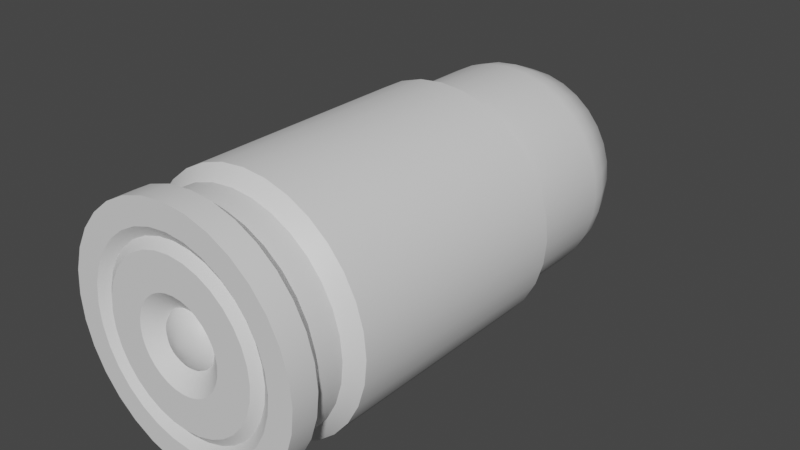 # Source: w_grenade_dm.blend  (saved by Blender 2.83.19; exported with 4.5.12 LTS)
import bpy
from mathutils import Matrix  # noqa: F401  (used for matrix-valued properties, if any)

bpy.ops.wm.read_factory_settings(use_empty=True)
scene = bpy.context.scene
scene.name = 'shell_shotgun_reference'

# ---- materials (node trees are filled in below, after node groups)
mat_w_grenade_dm = bpy.data.materials.new('w_grenade_dm')

# ---- node groups
ng_auto_smooth = bpy.data.node_groups.new('Auto Smooth', 'GeometryNodeTree')
_s = ng_auto_smooth.interface.new_socket(name='Geometry', in_out='OUTPUT', socket_type='NodeSocketGeometry')
_s = ng_auto_smooth.interface.new_socket(name='Geometry', in_out='INPUT', socket_type='NodeSocketGeometry')
_s = ng_auto_smooth.interface.new_socket(name='Angle', in_out='INPUT', socket_type='NodeSocketFloat')
_s.subtype = 'ANGLE'
_s.min_value = 0.0
_s.max_value = 3.142
ng_auto_smooth.is_modifier = True
_N = ng_auto_smooth.nodes; _L = ng_auto_smooth.links
n0 = _N.new('NodeGroupOutput'); n0.name = 'Group Output'; n0.location = (480, -100)
n1 = _N.new('NodeGroupInput'); n1.name = 'Group Input'; n1.location = (-420, -300)
n2 = _N.new('NodeGroupInput'); n2.name = 'Group Input.001'; n2.location = (-60, -100)
n3 = _N.new('GeometryNodeSetShadeSmooth'); n3.name = 'Set Shade Smooth'; n3.location = (120, -100)
n3.domain = 'EDGE'
n4 = _N.new('GeometryNodeSetShadeSmooth'); n4.name = 'Set Shade Smooth.001'; n4.location = (300, -100)
n5 = _N.new('GeometryNodeInputMeshEdgeAngle'); n5.name = 'Edge Angle'; n5.location = (-420, -220)
n6 = _N.new('GeometryNodeInputEdgeSmooth'); n6.name = 'Is Edge Smooth'; n6.location = (-60, -160)
n7 = _N.new('GeometryNodeInputShadeSmooth'); n7.name = 'Is Face Smooth'; n7.location = (-240, -340)
n8 = _N.new('FunctionNodeBooleanMath'); n8.name = 'Boolean Math'; n8.location = (-60, -220)
n9 = _N.new('FunctionNodeCompare'); n9.name = 'Compare'; n9.location = (-240, -180)
n9.operation = 'LESS_EQUAL'
_L.new(n5.outputs[0], n9.inputs[0])
_L.new(n4.outputs[0], n0.inputs[0])
_L.new(n1.outputs[1], n9.inputs[1])
_L.new(n9.outputs[0], n8.inputs[0])
_L.new(n7.outputs[0], n8.inputs[1])
_L.new(n2.outputs[0], n3.inputs[0])
_L.new(n6.outputs[0], n3.inputs[1])
_L.new(n3.outputs[0], n4.inputs[0])
_L.new(n8.outputs[0], n3.inputs[2])
n0.is_active_output = True

# ---- material node trees
mat_w_grenade_dm.use_nodes = True; mat_w_grenade_dm.node_tree.nodes.clear()
_N = mat_w_grenade_dm.node_tree.nodes; _L = mat_w_grenade_dm.node_tree.links
n0 = _N.new('ShaderNodeBsdfPrincipled'); n0.name = 'Principled BSDF'; n0.location = (10, 300)
n0.distribution = 'GGX'
n0.subsurface_method = 'BURLEY'
n0.inputs[3].default_value = 1.45
n0.inputs[27].default_value = (0.0, 0.0, 0.0, 1.0)
n0.inputs[28].default_value = 1.0
n1 = _N.new('ShaderNodeOutputMaterial'); n1.name = 'Material Output'; n1.location = (300, 300)
_L.new(n0.outputs[0], n1.inputs[0])
n1.is_active_output = True

# ---- world
world_world = bpy.data.worlds.new('World'); scene.world = world_world
world_world.use_nodes = True; world_world.node_tree.nodes.clear()
_N = world_world.node_tree.nodes; _L = world_world.node_tree.links
n0 = _N.new('ShaderNodeOutputWorld'); n0.name = 'World Output'; n0.location = (300, 300)
n1 = _N.new('ShaderNodeBackground'); n1.name = 'Background'; n1.location = (10, 300)
n1.inputs[0].default_value = (0.05088, 0.05088, 0.05088, 1.0)
_L.new(n1.outputs[0], n0.inputs[0])
n0.is_active_output = True
world_world.color = (0.05088, 0.05088, 0.05088)
world_world.use_sun_shadow = False
world_world.sun_shadow_jitter_overblur = 0.0

# ---- meshes
me_cylinder_003 = bpy.data.meshes.new('Cylinder.003')
me_cylinder_003.from_pydata([(7.076e-09, 0.9, 1.106), (0.1756, 0.8827, 1.106), (0.3444, 0.8315, 1.106), (0.5, 0.7483, 1.106), (0.6364, 0.6364, 1.106), (0.7483, 0.5, 1.106), (0.8315, 0.3444, 1.106), (0.8827, 0.1756, 1.106), (0.9, -2.696e-08, 1.106), (0.8827, -0.1756, 1.106), (0.8315, -0.3444, 1.106), (0.7483, -0.5, 1.106), (0.6364, -0.6364, 1.106), (0.5, -0.7483, 1.106), (0.3444, -0.8315, 1.106), (0.1756, -0.8827, 1.106), (-7.16e-08, -0.9, 1.106), (-0.1756, -0.8827, 1.106), (-0.3444, -0.8315, 1.106), (-0.5, -0.7483, 1.106), (-0.6364, -0.6364, 1.106), (-0.7483, -0.5, 1.106), (-0.8315, -0.3444, 1.106), (-0.8827, -0.1756, 1.106), (-0.9, 2.311e-08, 1.106), (-0.8827, 0.1756, 1.106), (-0.8315, 0.3444, 1.106), (-0.7483, 0.5, 1.106), (-0.6364, 0.6364, 1.106), (-0.5, 0.7483, 1.106), (-0.3444, 0.8315, 1.106), (-0.1756, 0.8827, 1.106), (7.076e-09, 0.9, 1.851), (0.1756, 0.8827, 1.851), (0.3444, 0.8315, 1.851), (0.5, 0.7483, 1.851), (0.6364, 0.6364, 1.851), (0.7483, 0.5, 1.851), (0.8315, 0.3444, 1.851), (0.8827, 0.1756, 1.851), (0.9, 2.922e-08, 1.851), (0.8827, -0.1756, 1.851), (0.8315, -0.3444, 1.851), (0.7483, -0.5, 1.851), (0.6364, -0.6364, 1.851), (0.5, -0.7483, 1.851), (0.3444, -0.8315, 1.851), (0.1756, -0.8827, 1.851), (-7.16e-08, -0.9, 1.851), (-0.1756, -0.8827, 1.851), (-0.3444, -0.8315, 1.851), (-0.5, -0.7483, 1.851), (-0.6364, -0.6364, 1.851), (-0.7483, -0.5, 1.851), (-0.8315, -0.3444, 1.851), (-0.8827, -0.1756, 1.851), (-0.9, 7.93e-08, 1.851), (-0.8827, 0.1756, 1.851), (-0.8315, 0.3444, 1.851), (-0.7483, 0.5, 1.851), (-0.6364, 0.6364, 1.851), (-0.5, 0.7483, 1.851), (-0.3444, 0.8315, 1.851), (-0.1756, 0.8827, 1.851), (3.725e-09, 7.823e-08, 2.674), (-0.458, 0.1897, 2.515), (-0.7105, 0.2943, 2.249), (-0.8128, 0.3367, 1.983), (-0.7315, 0.4888, 1.983), (-0.6394, 0.4273, 2.249), (-0.4122, 0.2754, 2.515), (0.2754, -0.4122, 2.515), (0.4273, -0.6394, 2.249), (0.4888, -0.7315, 1.983), (0.3367, -0.8128, 1.983), (0.2943, -0.7105, 2.249), (0.1897, -0.458, 2.515), (3.898e-09, 0.4958, 2.515), (6.046e-09, 0.769, 2.249), (6.917e-09, 0.8798, 1.983), (0.1716, 0.8629, 1.983), (0.15, 0.7543, 2.249), (0.09672, 0.4863, 2.515), (-0.6221, 0.6221, 1.983), (-0.5438, 0.5438, 2.249), (-0.3506, 0.3506, 2.515), (0.1716, -0.8629, 1.983), (0.15, -0.7543, 2.249), (0.09672, -0.4863, 2.515), (0.3367, 0.8128, 1.983), (0.2943, 0.7105, 2.249), (0.1897, 0.458, 2.515), (-0.4888, 0.7315, 1.983), (-0.4273, 0.6394, 2.249), (-0.2754, 0.4122, 2.515), (-6.999e-08, -0.8798, 1.983), (-6.118e-08, -0.769, 2.249), (-3.944e-08, -0.4958, 2.515), (0.4888, 0.7315, 1.983), (0.4273, 0.6394, 2.249), (0.2754, 0.4122, 2.515), (-0.3367, 0.8128, 1.983), (-0.2943, 0.7105, 2.249), (-0.1897, 0.458, 2.515), (-0.1716, -0.8629, 1.983), (-0.15, -0.7543, 2.249), (-0.09672, -0.4863, 2.515), (0.6221, 0.6221, 1.983), (0.5438, 0.5438, 2.249), (0.3506, 0.3506, 2.515), (-0.1716, 0.8629, 1.983), (-0.15, 0.7543, 2.249), (-0.09672, 0.4863, 2.515), (-0.3367, -0.8128, 1.983), (-0.2943, -0.7105, 2.249), (-0.1897, -0.458, 2.515), (0.7315, 0.4888, 1.983), (0.6394, 0.4273, 2.249), (0.4122, 0.2754, 2.515), (-0.4888, -0.7315, 1.983), (-0.4273, -0.6394, 2.249), (-0.2754, -0.4122, 2.515), (0.8128, 0.3367, 1.983), (0.7105, 0.2943, 2.249), (0.458, 0.1897, 2.515), (-0.6221, -0.6221, 1.983), (-0.5438, -0.5438, 2.249), (-0.3506, -0.3506, 2.515), (0.8629, 0.1716, 1.983), (0.7543, 0.15, 2.249), (0.4863, 0.09672, 2.515), (-0.7315, -0.4888, 1.983), (-0.6394, -0.4273, 2.249), (-0.4122, -0.2754, 2.515), (0.8798, 4.005e-08, 1.983), (0.769, 5.955e-08, 2.249), (0.4958, 8.454e-08, 2.515), (-0.8128, -0.3367, 1.983), (-0.7105, -0.2943, 2.249), (-0.458, -0.1897, 2.515), (0.8629, -0.1716, 1.983), (0.7543, -0.15, 2.249), (0.4863, -0.09672, 2.515), (-0.4863, -0.09672, 2.515), (-0.7543, -0.15, 2.249), (-0.8629, -0.1716, 1.983), (0.8128, -0.3367, 1.983), (0.7105, -0.2943, 2.249), (0.458, -0.1897, 2.515), (-0.8798, 8.9e-08, 1.983), (-0.769, 1.023e-07, 2.249), (-0.4958, 1.121e-07, 2.515), (0.7315, -0.4888, 1.983), (0.6394, -0.4273, 2.249), (0.4122, -0.2754, 2.515), (-0.8629, 0.1716, 1.983), (-0.7543, 0.15, 2.249), (-0.4863, 0.09672, 2.515), (0.6221, -0.6221, 1.983), (0.5438, -0.5438, 2.249), (0.3506, -0.3506, 2.515), (0.238, 0.159, 2.621), (0.2024, 0.2024, 2.621), (-0.2645, -0.1095, 2.621), (-0.238, -0.159, 2.621), (-0.2645, 0.1095, 2.621), (-0.2807, 0.05584, 2.621), (-0.2024, 0.2024, 2.621), (-0.238, 0.159, 2.621), (0.159, 0.238, 2.621), (0.2807, 0.05584, 2.621), (0.2645, 0.1095, 2.621), (0.238, -0.159, 2.621), (0.2645, -0.1095, 2.621), (0.1095, 0.2645, 2.621), (-0.159, -0.238, 2.621), (-0.1095, -0.2645, 2.621), (-0.2807, -0.05584, 2.621), (0.05584, 0.2807, 2.621), (-0.05584, -0.2807, 2.621), (0.2862, 8.603e-08, 2.621), (0.2024, -0.2024, 2.621), (4.761e-09, 0.2862, 2.621), (-2.026e-08, -0.2862, 2.621), (-0.2024, -0.2024, 2.621), (-0.2862, 1.02e-07, 2.621), (0.05584, -0.2807, 2.621), (-0.05584, 0.2807, 2.621), (0.2807, -0.05584, 2.621), (0.159, -0.238, 2.621), (0.1095, -0.2645, 2.621), (-0.1095, 0.2645, 2.621), (-0.159, 0.238, 2.621), (3.529e-24, 1.0, -1.0), (-3.529e-24, 1.0, 1.0), (0.1951, 0.9808, -1.0), (0.1951, 0.9808, 1.0), (0.3827, 0.9239, -1.0), (0.3827, 0.9239, 1.0), (0.5556, 0.8315, -1.0), (0.5556, 0.8315, 1.0), (0.7071, 0.7071, -1.0), (0.7071, 0.7071, 1.0), (0.8315, 0.5556, -1.0), (0.8315, 0.5556, 1.0), (0.9239, 0.3827, -1.0), (0.9239, 0.3827, 1.0), (0.9808, 0.1951, -1.0), (0.9808, 0.1951, 1.0), (1.0, -4.371e-08, -1.0), (1.0, -4.371e-08, 1.0), (0.9808, -0.1951, -1.0), (0.9808, -0.1951, 1.0), (0.9239, -0.3827, -1.0), (0.9239, -0.3827, 1.0), (0.8315, -0.5556, -1.0), (0.8315, -0.5556, 1.0), (0.7071, -0.7071, -1.0), (0.7071, -0.7071, 1.0), (0.5556, -0.8315, -1.0), (0.5556, -0.8315, 1.0), (0.3827, -0.9239, -1.0), (0.3827, -0.9239, 1.0), (0.1951, -0.9808, -1.0), (0.1951, -0.9808, 1.0), (-8.742e-08, -1.0, -1.0), (-8.742e-08, -1.0, 1.0), (-0.1951, -0.9808, -1.0), (-0.1951, -0.9808, 1.0), (-0.3827, -0.9239, -1.0), (-0.3827, -0.9239, 1.0), (-0.5556, -0.8315, -1.0), (-0.5556, -0.8315, 1.0), (-0.7071, -0.7071, -1.0), (-0.7071, -0.7071, 1.0), (-0.8315, -0.5556, -1.0), (-0.8315, -0.5556, 1.0), (-0.9239, -0.3827, -1.0), (-0.9239, -0.3827, 1.0), (-0.9808, -0.1951, -1.0), (-0.9808, -0.1951, 1.0), (-1.0, 1.192e-08, -1.0), (-1.0, 1.192e-08, 1.0), (-0.9808, 0.1951, -1.0), (-0.9808, 0.1951, 1.0), (-0.9239, 0.3827, -1.0), (-0.9239, 0.3827, 1.0), (-0.8315, 0.5556, -1.0), (-0.8315, 0.5556, 1.0), (-0.7071, 0.7071, -1.0), (-0.7071, 0.7071, 1.0), (-0.5556, 0.8315, -1.0), (-0.5556, 0.8315, 1.0), (-0.3827, 0.9239, -1.0), (-0.3827, 0.9239, 1.0), (-0.1951, 0.9808, -1.0), (-0.1951, 0.9808, 1.0), (7.076e-09, 0.9, 1.106), (0.1756, 0.8827, 1.106), (0.3444, 0.8315, 1.106), (0.5, 0.7483, 1.106), (0.6364, 0.6364, 1.106), (0.7483, 0.5, 1.106), (0.8315, 0.3444, 1.106), (0.8827, 0.1756, 1.106), (0.9, -2.696e-08, 1.106), (0.8827, -0.1756, 1.106), (0.8315, -0.3444, 1.106), (0.7483, -0.5, 1.106), (0.6364, -0.6364, 1.106), (0.5, -0.7483, 1.106), (0.3444, -0.8315, 1.106), (0.1756, -0.8827, 1.106), (-7.16e-08, -0.9, 1.106), (-0.1756, -0.8827, 1.106), (-0.3444, -0.8315, 1.106), (-0.5, -0.7483, 1.106), (-0.6364, -0.6364, 1.106), (-0.7483, -0.5, 1.106), (-0.8315, -0.3444, 1.106), (-0.8827, -0.1756, 1.106), (-0.9, 2.311e-08, 1.106), (-0.8827, 0.1756, 1.106), (-0.8315, 0.3444, 1.106), (-0.7483, 0.5, 1.106), (-0.6364, 0.6364, 1.106), (-0.5, 0.7483, 1.106), (-0.3444, 0.8315, 1.106), (-0.1756, 0.8827, 1.106), (5.249e-09, 0.9, -1.106), (0.1756, 0.8827, -1.106), (0.3444, 0.8315, -1.106), (0.5, 0.7483, -1.106), (0.6364, 0.6364, -1.106), (0.7483, 0.5, -1.106), (0.8315, 0.3444, -1.106), (0.8827, 0.1756, -1.106), (0.9, -4.367e-08, -1.106), (0.8827, -0.1756, -1.106), (0.8315, -0.3444, -1.106), (0.7483, -0.5, -1.106), (0.6364, -0.6364, -1.106), (0.5, -0.7483, -1.106), (0.3444, -0.8315, -1.106), (0.1756, -0.8827, -1.106), (-7.343e-08, -0.9, -1.106), (-0.1756, -0.8827, -1.106), (-0.3444, -0.8315, -1.106), (-0.5, -0.7483, -1.106), (-0.6364, -0.6364, -1.106), (-0.7483, -0.5, -1.106), (-0.8315, -0.3444, -1.106), (-0.8827, -0.1756, -1.106), (-0.9, 6.406e-09, -1.106), (-0.8827, 0.1756, -1.106), (-0.8315, 0.3444, -1.106), (-0.7483, 0.5, -1.106), (-0.6364, 0.6364, -1.106), (-0.5, 0.7483, -1.106), (-0.3444, 0.8315, -1.106), (-0.1756, 0.8827, -1.106), (6.163e-09, 0.9, -1.319), (0.1756, 0.8827, -1.319), (0.3444, 0.8315, -1.319), (0.5, 0.7483, -1.319), (0.6364, 0.6364, -1.319), (0.7483, 0.5, -1.319), (0.8315, 0.3444, -1.319), (0.8827, 0.1756, -1.319), (0.9, -4.527e-08, -1.319), (0.8827, -0.1756, -1.319), (0.8315, -0.3444, -1.319), (0.7483, -0.5, -1.319), (0.6364, -0.6364, -1.319), (0.5, -0.7483, -1.319), (0.3444, -0.8315, -1.319), (0.1756, -0.8827, -1.319), (-7.252e-08, -0.9, -1.319), (-0.1756, -0.8827, -1.319), (-0.3444, -0.8315, -1.319), (-0.5, -0.7483, -1.319), (-0.6364, -0.6364, -1.319), (-0.7483, -0.5, -1.319), (-0.8315, -0.3444, -1.319), (-0.8827, -0.1756, -1.319), (-0.9, 4.801e-09, -1.319), (-0.8827, 0.1756, -1.319), (-0.8315, 0.3444, -1.319), (-0.7483, 0.5, -1.319), (-0.6364, 0.6364, -1.319), (-0.5, 0.7483, -1.319), (-0.3444, 0.8315, -1.319), (-0.1756, 0.8827, -1.319), (1.269e-08, 1.0, -1.425), (0.1951, 0.9808, -1.425), (0.3827, 0.9239, -1.425), (0.5556, 0.8315, -1.425), (0.7071, 0.7071, -1.425), (0.8315, 0.5556, -1.425), (0.9239, 0.3827, -1.425), (0.9808, 0.1951, -1.425), (1.0, -4.371e-08, -1.425), (0.9808, -0.1951, -1.425), (0.9239, -0.3827, -1.425), (0.8315, -0.5556, -1.425), (0.7071, -0.7071, -1.425), (0.5556, -0.8315, -1.425), (0.3827, -0.9239, -1.425), (0.1951, -0.9808, -1.425), (-7.473e-08, -1.0, -1.425), (-0.1951, -0.9808, -1.425), (-0.3827, -0.9239, -1.425), (-0.5556, -0.8315, -1.425), (-0.7071, -0.7071, -1.425), (-0.8315, -0.5556, -1.425), (-0.9239, -0.3827, -1.425), (-0.9808, -0.1951, -1.425), (-1.0, 1.192e-08, -1.425), (-0.9808, 0.1951, -1.425), (-0.9239, 0.3827, -1.425), (-0.8315, 0.5556, -1.425), (-0.7071, 0.7071, -1.425), (-0.5556, 0.8315, -1.425), (-0.3827, 0.9239, -1.425), (-0.1951, 0.9808, -1.425), (3.35e-08, 1.0, -1.638), (0.1951, 0.9808, -1.638), (0.3827, 0.9239, -1.638), (0.5556, 0.8315, -1.638), (0.7071, 0.7071, -1.638), (0.8315, 0.5556, -1.638), (0.9239, 0.3827, -1.638), (0.9808, 0.1951, -1.638), (1.0, -4.371e-08, -1.638), (0.9808, -0.1951, -1.638), (0.9239, -0.3827, -1.638), (0.8315, -0.5556, -1.638), (0.7071, -0.7071, -1.638), (0.5556, -0.8315, -1.638), (0.3827, -0.9239, -1.638), (0.1951, -0.9808, -1.638), (-5.393e-08, -1.0, -1.638), (-0.1951, -0.9808, -1.638), (-0.3827, -0.9239, -1.638), (-0.5556, -0.8315, -1.638), (-0.7071, -0.7071, -1.638), (-0.8315, -0.5556, -1.638), (-0.9239, -0.3827, -1.638), (-0.9808, -0.1951, -1.638), (-1.0, 1.192e-08, -1.638), (-0.9808, 0.1951, -1.638), (-0.9239, 0.3827, -1.638), (-0.8315, 0.5556, -1.638), (-0.7071, 0.7071, -1.638), (-0.5556, 0.8315, -1.638), (-0.3827, 0.9239, -1.638), (-0.1951, 0.9808, -1.638), (4.878e-09, -6.147e-08, -0.009992), (2.957e-08, 0.8, -1.638), (0.1561, 0.7846, -1.638), (0.3061, 0.7391, -1.638), (0.4445, 0.6652, -1.638), (0.5657, 0.5657, -1.638), (0.6652, 0.4445, -1.638), (0.7391, 0.3061, -1.638), (0.7846, 0.1561, -1.638), (0.8, -3.237e-08, -1.638), (0.7846, -0.1561, -1.638), (0.7391, -0.3061, -1.638), (0.6652, -0.4445, -1.638), (0.5657, -0.5657, -1.638), (0.4445, -0.6652, -1.638), (0.3061, -0.7391, -1.638), (0.1561, -0.7846, -1.638), (-4.037e-08, -0.8, -1.638), (-0.1561, -0.7846, -1.638), (-0.3061, -0.7391, -1.638), (-0.4445, -0.6652, -1.638), (-0.5657, -0.5657, -1.638), (-0.6652, -0.4445, -1.638), (-0.7391, -0.3061, -1.638), (-0.7846, -0.1561, -1.638), (-0.8, 1.214e-08, -1.638), (-0.7846, 0.1561, -1.638), (-0.7391, 0.3061, -1.638), (-0.6652, 0.4445, -1.638), (-0.5657, 0.5657, -1.638), (-0.4445, 0.6652, -1.638), (-0.3061, 0.7391, -1.638), (-0.1561, 0.7846, -1.638), (3.008e-08, 0.72, -1.585), (0.1405, 0.7062, -1.585), (0.2755, 0.6652, -1.585), (0.4, 0.5987, -1.585), (0.5091, 0.5091, -1.585), (0.5987, 0.4, -1.585), (0.6652, 0.2755, -1.585), (0.7062, 0.1405, -1.585), (0.72, -2.62e-08, -1.585), (0.7062, -0.1405, -1.585), (0.6652, -0.2755, -1.585), (0.5987, -0.4, -1.585), (0.5091, -0.5091, -1.585), (0.4, -0.5987, -1.585), (0.2755, -0.6652, -1.585), (0.1405, -0.7062, -1.585), (-3.287e-08, -0.72, -1.585), (-0.1405, -0.7062, -1.585), (-0.2755, -0.6652, -1.585), (-0.4, -0.5987, -1.585), (-0.5091, -0.5091, -1.585), (-0.5987, -0.4, -1.585), (-0.6652, -0.2755, -1.585), (-0.7062, -0.1405, -1.585), (-0.72, 1.386e-08, -1.585), (-0.7062, 0.1405, -1.585), (-0.6652, 0.2755, -1.585), (-0.5987, 0.4, -1.585), (-0.5091, 0.5091, -1.585), (-0.4, 0.5987, -1.585), (-0.2755, 0.6652, -1.585), (-0.1405, 0.7062, -1.585), (2.915e-08, 0.648, -1.638), (0.1264, 0.6355, -1.638), (0.248, 0.5987, -1.638), (0.36, 0.5388, -1.638), (0.4582, 0.4582, -1.638), (0.5388, 0.36, -1.638), (0.5987, 0.248, -1.638), (0.6355, 0.1264, -1.638), (0.648, -2.787e-08, -1.638), (0.6355, -0.1264, -1.638), (0.5987, -0.248, -1.638), (0.5388, -0.36, -1.638), (0.4582, -0.4582, -1.638), (0.36, -0.5388, -1.638), (0.248, -0.5987, -1.638), (0.1264, -0.6355, -1.638), (-2.75e-08, -0.648, -1.638), (-0.1264, -0.6355, -1.638), (-0.248, -0.5987, -1.638), (-0.36, -0.5388, -1.638), (-0.4582, -0.4582, -1.638), (-0.5388, -0.36, -1.638), (-0.5987, -0.248, -1.638), (-0.6355, -0.1264, -1.638), (-0.648, 8.178e-09, -1.638), (-0.6355, 0.1264, -1.638), (-0.5987, 0.248, -1.638), (-0.5388, 0.36, -1.638), (-0.4582, 0.4582, -1.638), (-0.36, 0.5388, -1.638), (-0.248, 0.5987, -1.638), (-0.1264, 0.6355, -1.638), (1.703e-08, 0.3629, -1.638), (0.07079, 0.3559, -1.638), (0.1389, 0.3353, -1.638), (0.2016, 0.3017, -1.638), (0.2566, 0.2566, -1.638), (0.3017, 0.2016, -1.638), (0.3353, 0.1389, -1.638), (0.3559, 0.07079, -1.638), (0.3629, -1.362e-08, -1.638), (0.3559, -0.07079, -1.638), (0.3353, -0.1389, -1.638), (0.3017, -0.2016, -1.638), (0.2566, -0.2566, -1.638), (0.2016, -0.3017, -1.638), (0.1389, -0.3353, -1.638), (0.07079, -0.3559, -1.638), (-1.47e-08, -0.3629, -1.638), (-0.07079, -0.3559, -1.638), (-0.1389, -0.3353, -1.638), (-0.2016, -0.3017, -1.638), (-0.2566, -0.2566, -1.638), (-0.3017, -0.2016, -1.638), (-0.3353, -0.1389, -1.638), (-0.3559, -0.07079, -1.638), (-0.3629, 6.568e-09, -1.638), (-0.3559, 0.07079, -1.638), (-0.3353, 0.1389, -1.638), (-0.3017, 0.2016, -1.638), (-0.2566, 0.2566, -1.638), (-0.2016, 0.3017, -1.638), (-0.1389, 0.3353, -1.638), (-0.07079, 0.3559, -1.638), (-0.04248, 0.2135, -1.532), (-0.08332, 0.2012, -1.532), (-0.121, 0.181, -1.532), (-0.154, 0.154, -1.532), (-0.181, 0.121, -1.532), (-0.2012, 0.08332, -1.532), (-0.2135, 0.04248, -1.532), (-0.2177, -2.082e-09, -1.532), (-0.2135, -0.04248, -1.532), (-0.2012, -0.08332, -1.532), (-0.181, -0.121, -1.532), (-0.154, -0.154, -1.532), (-0.121, -0.181, -1.532), (-0.08332, -0.2012, -1.532), (-0.04248, -0.2135, -1.532), (5.405e-24, -0.2177, -1.532), (0.04248, -0.2135, -1.532), (0.08332, -0.2012, -1.532), (0.121, -0.181, -1.532), (0.154, -0.154, -1.532), (0.181, -0.121, -1.532), (0.2012, -0.08332, -1.532), (0.2135, -0.04248, -1.532), (0.2177, -2.082e-09, -1.532), (0.2135, 0.04248, -1.532), (0.2012, 0.08332, -1.532), (0.181, 0.121, -1.532), (0.154, 0.154, -1.532), (0.121, 0.181, -1.532), (0.08332, 0.2012, -1.532), (0.04248, 0.2135, -1.532), (5.405e-24, 0.2177, -1.532), (4.191e-09, 9.313e-10, -1.638), (-0.07499, 0.181, -1.567), (-0.05399, 0.1303, -1.602), (-0.07838, 0.1173, -1.602), (-0.1089, 0.1629, -1.567), (-0.03823, 0.1922, -1.567), (-0.02752, 0.1384, -1.602), (0.1386, 0.1386, -1.567), (0.09976, 0.09976, -1.602), (0.07838, 0.1173, -1.602), (0.1089, 0.1629, -1.567), (-0.1089, -0.1629, -1.567), (-0.07838, -0.1173, -1.602), (-0.05399, -0.1303, -1.602), (-0.07499, -0.181, -1.567), (-0.196, -4.165e-09, -1.567), (-0.1411, -2.931e-09, -1.602), (-0.1384, -0.02752, -1.602), (-0.1922, -0.03823, -1.567), (0.03823, 0.1922, -1.567), (0.02752, 0.1384, -1.602), (5.655e-24, 0.1411, -1.602), (5.53e-24, 0.196, -1.567), (-0.181, 0.07499, -1.567), (-0.1303, 0.05399, -1.602), (-0.1384, 0.02752, -1.602), (-0.1922, 0.03823, -1.567), (-0.03823, -0.1922, -1.567), (-0.02752, -0.1384, -1.602), (5.655e-24, -0.1411, -1.602), (5.53e-24, -0.196, -1.567), (-0.181, -0.07499, -1.567), (-0.1303, -0.05399, -1.602), (-0.1173, -0.07838, -1.602), (-0.1629, -0.1089, -1.567), (-0.09976, 0.09976, -1.602), (-0.1386, 0.1386, -1.567), (0.1629, -0.1089, -1.567), (0.1173, -0.07838, -1.602), (0.1303, -0.05399, -1.602), (0.181, -0.07499, -1.567), (0.1089, -0.1629, -1.567), (0.07838, -0.1173, -1.602), (0.09976, -0.09976, -1.602), (0.1386, -0.1386, -1.567), (0.1922, -0.03823, -1.567), (0.1384, -0.02752, -1.602), (0.1411, -2.931e-09, -1.602), (0.196, -4.165e-09, -1.567), (-0.1629, 0.1089, -1.567), (-0.1173, 0.07838, -1.602), (0.02752, -0.1384, -1.602), (0.03823, -0.1922, -1.567), (0.1922, 0.03823, -1.567), (0.1384, 0.02752, -1.602), (0.1303, 0.05399, -1.602), (0.181, 0.07499, -1.567), (0.1173, 0.07838, -1.602), (0.1629, 0.1089, -1.567), (-0.1386, -0.1386, -1.567), (-0.09976, -0.09976, -1.602), (0.05399, 0.1303, -1.602), (0.07499, 0.181, -1.567), (0.05399, -0.1303, -1.602), (0.07499, -0.181, -1.567)], [], [(31, 63, 32, 0), (18, 50, 51, 19), (5, 37, 38, 6), (19, 51, 52, 20), (6, 38, 39, 7), (20, 52, 53, 21), (7, 39, 40, 8), (21, 53, 54, 22), (8, 40, 41, 9), (23, 22, 54, 55), (9, 41, 42, 10), (23, 55, 56, 24), (10, 42, 43, 11), (24, 56, 57, 25), (11, 43, 44, 12), (25, 57, 58, 26), (12, 44, 45, 13), (26, 58, 59, 27), (13, 45, 46, 14), (0, 32, 33, 1), (27, 59, 60, 28), (14, 46, 47, 15), (1, 33, 34, 2), (28, 60, 61, 29), (15, 47, 48, 16), (2, 34, 35, 3), (29, 61, 62, 30), (16, 48, 49, 17), (3, 35, 36, 4), (30, 62, 63, 31), (17, 49, 50, 18), (4, 36, 37, 5), (192, 64, 191), (185, 64, 166), (188, 64, 173), (161, 64, 171), (189, 64, 190), (184, 64, 164), (191, 64, 187), (190, 64, 186), (181, 64, 189), (180, 64, 188), (187, 64, 182), (186, 64, 183), (177, 64, 185), (175, 64, 184), (183, 64, 179), (167, 64, 192), (182, 64, 178), (172, 64, 181), (170, 64, 180), (179, 64, 176), (178, 64, 174), (177, 163, 64), (176, 64, 175), (174, 64, 169), (165, 64, 168), (173, 64, 172), (168, 64, 167), (171, 64, 170), (169, 64, 162), (166, 64, 165), (164, 64, 163), (162, 64, 161), (44, 158, 73, 45), (155, 156, 66, 67), (156, 157, 65, 66), (57, 155, 67, 58), (152, 153, 159, 158), (153, 154, 160, 159), (43, 152, 158, 44), (149, 150, 156, 155), (150, 151, 157, 156), (56, 149, 155, 57), (146, 147, 153, 152), (147, 148, 154, 153), (42, 146, 152, 43), (144, 150, 149, 145), (143, 151, 150, 144), (55, 145, 149, 56), (140, 141, 147, 146), (141, 142, 148, 147), (41, 140, 146, 42), (137, 138, 144, 145), (138, 139, 143, 144), (55, 54, 137, 145), (134, 135, 141, 140), (135, 136, 142, 141), (40, 134, 140, 41), (131, 132, 138, 137), (132, 133, 139, 138), (53, 131, 137, 54), (128, 129, 135, 134), (129, 130, 136, 135), (39, 128, 134, 40), (125, 126, 132, 131), (126, 127, 133, 132), (52, 125, 131, 53), (122, 123, 129, 128), (123, 124, 130, 129), (38, 122, 128, 39), (119, 120, 126, 125), (120, 121, 127, 126), (51, 119, 125, 52), (116, 117, 123, 122), (117, 118, 124, 123), (37, 116, 122, 38), (113, 114, 120, 119), (114, 115, 121, 120), (50, 113, 119, 51), (110, 111, 78, 79), (111, 112, 77, 78), (63, 110, 79, 32), (107, 108, 117, 116), (108, 109, 118, 117), (36, 107, 116, 37), (104, 105, 114, 113), (105, 106, 115, 114), (49, 104, 113, 50), (101, 102, 111, 110), (102, 103, 112, 111), (62, 101, 110, 63), (98, 99, 108, 107), (99, 100, 109, 108), (35, 98, 107, 36), (95, 96, 105, 104), (96, 97, 106, 105), (48, 95, 104, 49), (92, 93, 102, 101), (93, 94, 103, 102), (61, 92, 101, 62), (89, 90, 99, 98), (90, 91, 100, 99), (34, 89, 98, 35), (86, 87, 96, 95), (87, 88, 97, 96), (47, 86, 95, 48), (83, 84, 93, 92), (84, 85, 94, 93), (60, 83, 92, 61), (80, 81, 90, 89), (81, 82, 91, 90), (33, 80, 89, 34), (74, 75, 87, 86), (75, 76, 88, 87), (46, 74, 86, 47), (68, 69, 84, 83), (69, 70, 85, 84), (59, 68, 83, 60), (78, 81, 80, 79), (77, 82, 81, 78), (32, 79, 80, 33), (72, 75, 74, 73), (71, 76, 75, 72), (45, 73, 74, 46), (66, 69, 68, 67), (65, 70, 69, 66), (58, 67, 68, 59), (159, 160, 71, 72), (109, 162, 161, 118), (133, 164, 163, 139), (157, 166, 165, 65), (100, 169, 162, 109), (124, 171, 170, 130), (70, 168, 167, 85), (148, 173, 172, 154), (65, 165, 168, 70), (91, 174, 169, 100), (115, 176, 175, 121), (139, 163, 177, 143), (82, 178, 174, 91), (106, 179, 176, 115), (130, 170, 180, 136), (154, 172, 181, 160), (77, 182, 178, 82), (85, 167, 192, 94), (97, 183, 179, 106), (121, 175, 184, 127), (143, 177, 185, 151), (88, 186, 183, 97), (112, 187, 182, 77), (136, 180, 188, 142), (160, 181, 189, 71), (76, 190, 186, 88), (103, 191, 187, 112), (127, 184, 164, 133), (71, 189, 190, 76), (118, 161, 171, 124), (142, 188, 173, 148), (151, 185, 166, 157), (94, 192, 191, 103), (158, 159, 72, 73), (193, 194, 196, 195), (195, 196, 198, 197), (197, 198, 200, 199), (199, 200, 202, 201), (201, 202, 204, 203), (203, 204, 206, 205), (205, 206, 208, 207), (207, 208, 210, 209), (209, 210, 212, 211), (211, 212, 214, 213), (213, 214, 216, 215), (215, 216, 218, 217), (217, 218, 220, 219), (219, 220, 222, 221), (221, 222, 224, 223), (223, 224, 226, 225), (225, 226, 228, 227), (227, 228, 230, 229), (229, 230, 232, 231), (231, 232, 234, 233), (233, 234, 236, 235), (235, 236, 238, 237), (237, 238, 240, 239), (239, 240, 242, 241), (241, 242, 244, 243), (243, 244, 246, 245), (245, 246, 248, 247), (247, 248, 250, 249), (249, 250, 252, 251), (251, 252, 254, 253), (200, 198, 259, 260), (253, 254, 256, 255), (255, 256, 194, 193), (233, 235, 310, 309), (280, 279, 417), (218, 216, 268, 269), (236, 234, 277, 278), (254, 252, 286, 287), (210, 208, 264, 265), (228, 226, 273, 274), (246, 244, 282, 283), (202, 200, 260, 261), (220, 218, 269, 270), (238, 236, 278, 279), (256, 254, 287, 288), (212, 210, 265, 266), (230, 228, 274, 275), (248, 246, 283, 284), (204, 202, 261, 262), (222, 220, 270, 271), (240, 238, 279, 280), (196, 194, 257, 258), (194, 256, 288, 257), (214, 212, 266, 267), (232, 230, 275, 276), (250, 248, 284, 285), (206, 204, 262, 263), (224, 222, 271, 272), (242, 240, 280, 281), (198, 196, 258, 259), (216, 214, 267, 268), (234, 232, 276, 277), (252, 250, 285, 286), (208, 206, 263, 264), (226, 224, 272, 273), (244, 242, 281, 282), (311, 312, 344, 343), (251, 253, 319, 318), (207, 209, 297, 296), (225, 227, 306, 305), (243, 245, 315, 314), (199, 201, 293, 292), (217, 219, 302, 301), (235, 237, 311, 310), (253, 255, 320, 319), (209, 211, 298, 297), (227, 229, 307, 306), (245, 247, 316, 315), (201, 203, 294, 293), (219, 221, 303, 302), (193, 195, 290, 289), (237, 239, 312, 311), (255, 193, 289, 320), (211, 213, 299, 298), (229, 231, 308, 307), (247, 249, 317, 316), (203, 205, 295, 294), (221, 223, 304, 303), (239, 241, 313, 312), (195, 197, 291, 290), (213, 215, 300, 299), (231, 233, 309, 308), (249, 251, 318, 317), (205, 207, 296, 295), (223, 225, 305, 304), (241, 243, 314, 313), (197, 199, 292, 291), (215, 217, 301, 300), (346, 347, 379, 378), (298, 299, 331, 330), (312, 313, 345, 344), (299, 300, 332, 331), (313, 314, 346, 345), (300, 301, 333, 332), (314, 315, 347, 346), (301, 302, 334, 333), (315, 316, 348, 347), (302, 303, 335, 334), (289, 290, 322, 321), (316, 317, 349, 348), (303, 304, 336, 335), (290, 291, 323, 322), (317, 318, 350, 349), (304, 305, 337, 336), (291, 292, 324, 323), (318, 319, 351, 350), (305, 306, 338, 337), (292, 293, 325, 324), (319, 320, 352, 351), (306, 307, 339, 338), (293, 294, 326, 325), (320, 289, 321, 352), (307, 308, 340, 339), (294, 295, 327, 326), (308, 309, 341, 340), (295, 296, 328, 327), (309, 310, 342, 341), (296, 297, 329, 328), (310, 311, 343, 342), (297, 298, 330, 329), (354, 355, 387, 386), (333, 334, 366, 365), (347, 348, 380, 379), (334, 335, 367, 366), (321, 322, 354, 353), (348, 349, 381, 380), (335, 336, 368, 367), (322, 323, 355, 354), (349, 350, 382, 381), (336, 337, 369, 368), (323, 324, 356, 355), (350, 351, 383, 382), (337, 338, 370, 369), (324, 325, 357, 356), (351, 352, 384, 383), (338, 339, 371, 370), (325, 326, 358, 357), (352, 321, 353, 384), (339, 340, 372, 371), (326, 327, 359, 358), (340, 341, 373, 372), (327, 328, 360, 359), (341, 342, 374, 373), (328, 329, 361, 360), (342, 343, 375, 374), (329, 330, 362, 361), (343, 344, 376, 375), (330, 331, 363, 362), (344, 345, 377, 376), (331, 332, 364, 363), (345, 346, 378, 377), (332, 333, 365, 364), (393, 394, 427, 426), (381, 382, 414, 413), (368, 369, 401, 400), (355, 356, 388, 387), (382, 383, 415, 414), (369, 370, 402, 401), (356, 357, 389, 388), (383, 384, 416, 415), (370, 371, 403, 402), (357, 358, 390, 389), (384, 353, 385, 416), (371, 372, 404, 403), (358, 359, 391, 390), (372, 373, 405, 404), (359, 360, 392, 391), (373, 374, 406, 405), (360, 361, 393, 392), (374, 375, 407, 406), (361, 362, 394, 393), (375, 376, 408, 407), (362, 363, 395, 394), (376, 377, 409, 408), (363, 364, 396, 395), (377, 378, 410, 409), (364, 365, 397, 396), (378, 379, 411, 410), (365, 366, 398, 397), (379, 380, 412, 411), (366, 367, 399, 398), (353, 354, 386, 385), (380, 381, 413, 412), (367, 368, 400, 399), (287, 286, 417), (259, 258, 417), (274, 273, 417), (266, 265, 417), (272, 271, 417), (260, 259, 417), (279, 278, 417), (285, 284, 417), (265, 264, 417), (258, 257, 417), (278, 277, 417), (271, 270, 417), (264, 263, 417), (284, 283, 417), (277, 276, 417), (270, 269, 417), (263, 262, 417), (283, 282, 417), (276, 275, 417), (269, 268, 417), (257, 288, 417), (282, 281, 417), (262, 261, 417), (268, 267, 417), (275, 274, 417), (281, 280, 417), (273, 272, 417), (288, 287, 417), (267, 266, 417), (286, 285, 417), (261, 260, 417), (407, 408, 441, 440), (394, 395, 428, 427), (408, 409, 442, 441), (395, 396, 429, 428), (409, 410, 443, 442), (396, 397, 430, 429), (410, 411, 444, 443), (397, 398, 431, 430), (411, 412, 445, 444), (398, 399, 432, 431), (385, 386, 419, 418), (412, 413, 446, 445), (399, 400, 433, 432), (386, 387, 420, 419), (413, 414, 447, 446), (400, 401, 434, 433), (387, 388, 421, 420), (414, 415, 448, 447), (401, 402, 435, 434), (388, 389, 422, 421), (415, 416, 449, 448), (402, 403, 436, 435), (389, 390, 423, 422), (416, 385, 418, 449), (403, 404, 437, 436), (390, 391, 424, 423), (404, 405, 438, 437), (391, 392, 425, 424), (405, 406, 439, 438), (392, 393, 426, 425), (406, 407, 440, 439), (443, 444, 476, 475), (430, 431, 463, 462), (444, 445, 477, 476), (431, 432, 464, 463), (418, 419, 451, 450), (445, 446, 478, 477), (432, 433, 465, 464), (419, 420, 452, 451), (446, 447, 479, 478), (433, 434, 466, 465), (420, 421, 453, 452), (447, 448, 480, 479), (434, 435, 467, 466), (421, 422, 454, 453), (448, 449, 481, 480), (435, 436, 468, 467), (422, 423, 455, 454), (449, 418, 450, 481), (436, 437, 469, 468), (423, 424, 456, 455), (437, 438, 470, 469), (424, 425, 457, 456), (438, 439, 471, 470), (425, 426, 458, 457), (439, 440, 472, 471), (426, 427, 459, 458), (440, 441, 473, 472), (427, 428, 460, 459), (441, 442, 474, 473), (428, 429, 461, 460), (442, 443, 475, 474), (429, 430, 462, 461), (451, 452, 484, 483), (478, 479, 511, 510), (465, 466, 498, 497), (452, 453, 485, 484), (479, 480, 512, 511), (466, 467, 499, 498), (453, 454, 486, 485), (480, 481, 513, 512), (467, 468, 500, 499), (454, 455, 487, 486), (481, 450, 482, 513), (468, 469, 501, 500), (455, 456, 488, 487), (469, 470, 502, 501), (456, 457, 489, 488), (470, 471, 503, 502), (457, 458, 490, 489), (471, 472, 504, 503), (458, 459, 491, 490), (472, 473, 505, 504), (459, 460, 492, 491), (473, 474, 506, 505), (460, 461, 493, 492), (474, 475, 507, 506), (461, 462, 494, 493), (475, 476, 508, 507), (462, 463, 495, 494), (476, 477, 509, 508), (463, 464, 496, 495), (450, 451, 483, 482), (477, 478, 510, 509), (464, 465, 497, 496), (505, 506, 538, 537), (492, 493, 525, 524), (506, 507, 539, 538), (493, 494, 526, 525), (507, 508, 540, 539), (494, 495, 527, 526), (508, 509, 541, 540), (495, 496, 528, 527), (482, 483, 515, 514), (509, 510, 542, 541), (496, 497, 529, 528), (483, 484, 516, 515), (510, 511, 543, 542), (497, 498, 530, 529), (484, 485, 517, 516), (511, 512, 544, 543), (498, 499, 531, 530), (485, 486, 518, 517), (512, 513, 545, 544), (499, 500, 532, 531), (486, 487, 519, 518), (513, 482, 514, 545), (500, 501, 533, 532), (487, 488, 520, 519), (501, 502, 534, 533), (488, 489, 521, 520), (502, 503, 535, 534), (489, 490, 522, 521), (503, 504, 536, 535), (490, 491, 523, 522), (504, 505, 537, 536), (491, 492, 524, 523), (538, 539, 552, 553), (535, 536, 555, 556), (516, 517, 574, 575), (537, 538, 553, 554), (534, 535, 556, 557), (542, 543, 548, 549), (536, 537, 554, 555), (533, 534, 557, 558), (528, 529, 562, 563), (527, 528, 563, 564), (541, 542, 549, 550), (540, 541, 550, 551), (514, 515, 576, 577), (526, 527, 564, 565), (539, 540, 551, 552), (525, 526, 565, 566), (530, 531, 560, 561), (543, 544, 547, 548), (524, 525, 566, 567), (521, 522, 569, 570), (529, 530, 561, 562), (523, 524, 567, 568), (520, 521, 570, 571), (515, 516, 575, 576), (522, 523, 568, 569), (545, 514, 577, 546), (519, 520, 571, 572), (518, 519, 572, 573), (532, 533, 558, 559), (531, 532, 559, 560), (544, 545, 546, 547), (517, 518, 573, 574), (581, 580, 578), (580, 584, 578), (587, 586, 578), (591, 590, 578), (595, 594, 578), (599, 598, 578), (603, 602, 578), (607, 606, 578), (606, 591, 578), (611, 610, 578), (613, 581, 578), (617, 616, 578), (621, 620, 578), (616, 621, 578), (610, 595, 578), (625, 624, 578), (602, 628, 578), (629, 607, 578), (633, 632, 578), (635, 633, 578), (624, 617, 578), (590, 638, 578), (586, 635, 578), (638, 611, 578), (594, 603, 578), (639, 587, 578), (598, 639, 578), (641, 629, 578), (628, 613, 578), (584, 599, 578), (620, 641, 578), (632, 625, 578), (570, 569, 626, 631), (631, 626, 625, 632), (564, 563, 642, 619), (619, 642, 641, 620), (546, 577, 600, 583), (583, 600, 599, 584), (550, 549, 614, 627), (627, 614, 613, 628), (563, 562, 630, 642), (642, 630, 629, 641), (576, 575, 640, 597), (597, 640, 639, 598), (575, 574, 588, 640), (640, 588, 587, 639), (553, 552, 604, 593), (593, 604, 603, 594), (557, 556, 612, 637), (637, 612, 611, 638), (573, 572, 636, 585), (585, 636, 635, 586), (558, 557, 637, 589), (589, 637, 638, 590), (568, 567, 618, 623), (623, 618, 617, 624), (572, 571, 634, 636), (636, 634, 633, 635), (571, 570, 631, 634), (634, 631, 632, 633), (562, 561, 608, 630), (630, 608, 607, 629), (551, 550, 627, 601), (601, 627, 628, 602), (569, 568, 623, 626), (626, 623, 624, 625), (555, 554, 596, 609), (609, 596, 595, 610), (566, 565, 622, 615), (615, 622, 621, 616), (565, 564, 619, 622), (622, 619, 620, 621), (567, 566, 615, 618), (618, 615, 616, 617), (549, 548, 582, 614), (614, 582, 581, 613), (556, 555, 609, 612), (612, 609, 610, 611), (560, 559, 592, 605), (605, 592, 591, 606), (561, 560, 605, 608), (608, 605, 606, 607), (552, 551, 601, 604), (604, 601, 602, 603), (577, 576, 597, 600), (600, 597, 598, 599), (554, 553, 593, 596), (596, 593, 594, 595), (559, 558, 589, 592), (592, 589, 590, 591), (574, 573, 585, 588), (588, 585, 586, 587), (547, 546, 583, 579), (579, 583, 584, 580), (548, 547, 579, 582), (582, 579, 580, 581)])
me_cylinder_003.polygons.foreach_set('use_smooth', [True] * 672)
_k = set([(0, 1), (0, 31), (1, 2), (2, 3), (3, 4), (4, 5), (5, 6), (6, 7), (7, 8), (8, 9), (9, 10), (10, 11), (11, 12), (12, 13), (13, 14), (14, 15), (15, 16), (16, 17), (17, 18), (18, 19), (19, 20), (20, 21), (21, 22), (22, 23), (23, 24), (24, 25), (25, 26), (26, 27), (27, 28), (28, 29), (29, 30), (30, 31), (193, 195), (193, 255), (194, 196), (194, 256), (195, 197), (196, 198), (197, 199), (198, 200), (199, 201), (200, 202), (201, 203), (202, 204), (203, 205), (204, 206), (205, 207), (206, 208), (207, 209), (208, 210), (209, 211), (210, 212), (211, 213), (212, 214), (213, 215), (214, 216), (215, 217), (216, 218), (217, 219), (218, 220), (219, 221), (220, 222), (221, 223), (222, 224), (223, 225), (224, 226), (225, 227), (226, 228), (227, 229), (228, 230), (229, 231), (230, 232), (231, 233), (232, 234), (233, 235), (234, 236), (235, 237), (236, 238), (237, 239), (238, 240), (239, 241), (240, 242), (241, 243), (242, 244), (243, 245), (244, 246), (245, 247), (246, 248), (247, 249), (248, 250), (249, 251), (250, 252), (251, 253), (252, 254), (253, 255), (254, 256), (257, 258), (257, 288), (258, 259), (259, 260), (260, 261), (261, 262), (262, 263), (263, 264), (264, 265), (265, 266), (266, 267), (267, 268), (268, 269), (269, 270), (270, 271), (271, 272), (272, 273), (273, 274), (274, 275), (275, 276), (276, 277), (277, 278), (278, 279), (279, 280), (280, 281), (281, 282), (282, 283), (283, 284), (284, 285), (285, 286), (286, 287), (287, 288), (289, 290), (289, 320), (290, 291), (291, 292), (292, 293), (293, 294), (294, 295), (295, 296), (296, 297), (297, 298), (298, 299), (299, 300), (300, 301), (301, 302), (302, 303), (303, 304), (304, 305), (305, 306), (306, 307), (307, 308), (308, 309), (309, 310), (310, 311), (311, 312), (312, 313), (313, 314), (314, 315), (315, 316), (316, 317), (317, 318), (318, 319), (319, 320), (321, 322), (321, 352), (322, 323), (323, 324), (324, 325), (325, 326), (326, 327), (327, 328), (328, 329), (329, 330), (330, 331), (331, 332), (332, 333), (333, 334), (334, 335), (335, 336), (336, 337), (337, 338), (338, 339), (339, 340), (340, 341), (341, 342), (342, 343), (343, 344), (344, 345), (345, 346), (346, 347), (347, 348), (348, 349), (349, 350), (350, 351), (351, 352), (353, 354), (353, 384), (354, 355), (355, 356), (356, 357), (357, 358), (358, 359), (359, 360), (360, 361), (361, 362), (362, 363), (363, 364), (364, 365), (365, 366), (366, 367), (367, 368), (368, 369), (369, 370), (370, 371), (371, 372), (372, 373), (373, 374), (374, 375), (375, 376), (376, 377), (377, 378), (378, 379), (379, 380), (380, 381), (381, 382), (382, 383), (383, 384), (385, 386), (385, 416), (386, 387), (387, 388), (388, 389), (389, 390), (390, 391), (391, 392), (392, 393), (393, 394), (394, 395), (395, 396), (396, 397), (397, 398), (398, 399), (399, 400), (400, 401), (401, 402), (402, 403), (403, 404), (404, 405), (405, 406), (406, 407), (407, 408), (408, 409), (409, 410), (410, 411), (411, 412), (412, 413), (413, 414), (414, 415), (415, 416), (418, 419), (418, 449), (419, 420), (420, 421), (421, 422), (422, 423), (423, 424), (424, 425), (425, 426), (426, 427), (427, 428), (428, 429), (429, 430), (430, 431), (431, 432), (432, 433), (433, 434), (434, 435), (435, 436), (436, 437), (437, 438), (438, 439), (439, 440), (440, 441), (441, 442), (442, 443), (443, 444), (444, 445), (445, 446), (446, 447), (447, 448), (448, 449), (450, 451), (450, 481), (451, 452), (452, 453), (453, 454), (454, 455), (455, 456), (456, 457), (457, 458), (458, 459), (459, 460), (460, 461), (461, 462), (462, 463), (463, 464), (464, 465), (465, 466), (466, 467), (467, 468), (468, 469), (469, 470), (470, 471), (471, 472), (472, 473), (473, 474), (474, 475), (475, 476), (476, 477), (477, 478), (478, 479), (479, 480), (480, 481), (482, 483), (482, 513), (483, 484), (484, 485), (485, 486), (486, 487), (487, 488), (488, 489), (489, 490), (490, 491), (491, 492), (492, 493), (493, 494), (494, 495), (495, 496), (496, 497), (497, 498), (498, 499), (499, 500), (500, 501), (501, 502), (502, 503), (503, 504), (504, 505), (505, 506), (506, 507), (507, 508), (508, 509), (509, 510), (510, 511), (511, 512), (512, 513), (514, 515), (514, 545), (515, 516), (516, 517), (517, 518), (518, 519), (519, 520), (520, 521), (521, 522), (522, 523), (523, 524), (524, 525), (525, 526), (526, 527), (527, 528), (528, 529), (529, 530), (530, 531), (531, 532), (532, 533), (533, 534), (534, 535), (535, 536), (536, 537), (537, 538), (538, 539), (539, 540), (540, 541), (541, 542), (542, 543), (543, 544), (544, 545), (546, 547), (546, 577), (547, 548), (548, 549), (549, 550), (550, 551), (551, 552), (552, 553), (553, 554), (554, 555), (555, 556), (556, 557), (557, 558), (558, 559), (559, 560), (560, 561), (561, 562), (562, 563), (563, 564), (564, 565), (565, 566), (566, 567), (567, 568), (568, 569), (569, 570), (570, 571), (571, 572), (572, 573), (573, 574), (574, 575), (575, 576), (576, 577)])
me_cylinder_003.attributes.new('sharp_edge', 'BOOLEAN', 'EDGE').data.foreach_set('value', [ (min(e.vertices), max(e.vertices)) in _k for e in me_cylinder_003.edges])
_uv = me_cylinder_003.uv_layers.new(name='UVMap')
_uv.uv.foreach_set('vector', [0.9349, 0.7298, 0.968, 0.6379, 0.9921, 0.6416, 0.9578, 0.7381, 0.7443, 0.5306, 0.816, 0.521, 0.8188, 0.5338, 0.748, 0.5515, 0.8731, 0.3211, 0.9042, 0.3876, 0.8904, 0.3933, 0.8554, 0.3301, 0.748, 0.5515, 0.8188, 0.5338, 0.8232, 0.5465, 0.7539, 0.572, 0.8554, 0.3301, 0.8904, 0.3933, 0.8777, 0.3999, 0.8384, 0.3403, 0.7539, 0.572, 0.8232, 0.5465, 0.8291, 0.5587, 0.7621, 0.592, 0.8384, 0.3403, 0.8777, 0.3999, 0.866, 0.4074, 0.8222, 0.3518, 0.7621, 0.592, 0.8291, 0.5587, 0.8365, 0.5704, 0.7724, 0.6111, 0.8222, 0.3518, 0.866, 0.4074, 0.8553, 0.4158, 0.807, 0.3647, 0.7854, 0.6287, 0.7724, 0.6111, 0.8365, 0.5704, 0.8452, 0.5815, 0.807, 0.3647, 0.8553, 0.4158, 0.8458, 0.4251, 0.793, 0.379, 0.7854, 0.6287, 0.8452, 0.5815, 0.8554, 0.5918, 0.7993, 0.6455, 0.793, 0.379, 0.8458, 0.4251, 0.8373, 0.4353, 0.7804, 0.3946, 0.7993, 0.6455, 0.8554, 0.5918, 0.8671, 0.6012, 0.8149, 0.6611, 0.7804, 0.3946, 0.8373, 0.4353, 0.8301, 0.4461, 0.7693, 0.4115, 0.8149, 0.6611, 0.8671, 0.6012, 0.88, 0.6097, 0.8321, 0.6755, 0.7693, 0.4115, 0.8301, 0.4461, 0.8242, 0.4577, 0.76, 0.4295, 0.8321, 0.6755, 0.88, 0.6097, 0.8944, 0.6172, 0.8506, 0.6886, 0.76, 0.4295, 0.8242, 0.4577, 0.8197, 0.4697, 0.7526, 0.4486, 0.9678, 0.2882, 0.9921, 0.3706, 0.9711, 0.3733, 0.9483, 0.294, 0.8506, 0.6886, 0.8944, 0.6172, 0.9102, 0.6238, 0.8703, 0.7005, 0.7526, 0.4486, 0.8197, 0.4697, 0.8165, 0.4822, 0.7472, 0.4684, 0.9483, 0.294, 0.9711, 0.3733, 0.9523, 0.3758, 0.929, 0.2999, 0.8703, 0.7005, 0.9102, 0.6238, 0.9275, 0.6294, 0.891, 0.7112, 0.7472, 0.4684, 0.8165, 0.4822, 0.8149, 0.495, 0.744, 0.4888, 0.929, 0.2999, 0.9523, 0.3758, 0.935, 0.379, 0.9099, 0.3062, 0.891, 0.7112, 0.9275, 0.6294, 0.9467, 0.634, 0.9126, 0.7209, 0.744, 0.4888, 0.8149, 0.495, 0.8147, 0.508, 0.743, 0.5097, 0.9099, 0.3062, 0.935, 0.379, 0.919, 0.3829, 0.8913, 0.3132, 0.9126, 0.7209, 0.9467, 0.634, 0.968, 0.6379, 0.9349, 0.7298, 0.743, 0.5097, 0.8147, 0.508, 0.816, 0.521, 0.7443, 0.5306, 0.8913, 0.3132, 0.919, 0.3829, 0.9042, 0.3876, 0.8731, 0.3211, 0.9258, 0.5274, 0.9107, 0.5005, 0.931, 0.5248, 0.901, 0.5269, 0.9107, 0.5005, 0.9054, 0.5285, 0.8991, 0.4754, 0.9107, 0.5005, 0.8955, 0.4777, 0.9174, 0.4719, 0.9107, 0.5005, 0.9124, 0.4717, 0.8873, 0.4874, 0.9107, 0.5005, 0.8856, 0.4912, 0.888, 0.5152, 0.9107, 0.5005, 0.8905, 0.5187, 0.931, 0.5248, 0.9107, 0.5005, 0.9359, 0.521, 0.8856, 0.4912, 0.9107, 0.5005, 0.8845, 0.4951, 0.8895, 0.4838, 0.9107, 0.5005, 0.8873, 0.4874, 0.9032, 0.4735, 0.9107, 0.5005, 0.8991, 0.4754, 0.9359, 0.521, 0.9107, 0.5005, 0.9402, 0.516, 0.8845, 0.4951, 0.9107, 0.5005, 0.884, 0.4992, 0.897, 0.5246, 0.9107, 0.5005, 0.901, 0.5269, 0.8861, 0.5114, 0.9107, 0.5005, 0.888, 0.5152, 0.884, 0.4992, 0.9107, 0.5005, 0.8841, 0.5033, 0.9205, 0.5291, 0.9107, 0.5005, 0.9258, 0.5274, 0.9414, 0.4869, 0.9107, 0.5005, 0.9372, 0.4817, 0.8922, 0.4806, 0.9107, 0.5005, 0.8895, 0.4838, 0.9077, 0.4723, 0.9107, 0.5005, 0.9032, 0.4735, 0.8841, 0.5033, 0.9107, 0.5005, 0.8848, 0.5074, 0.9372, 0.4817, 0.9107, 0.5005, 0.9326, 0.4777, 0.897, 0.5246, 0.8935, 0.5219, 0.9107, 0.5005, 0.8848, 0.5074, 0.9107, 0.5005, 0.8861, 0.5114, 0.9326, 0.4777, 0.9107, 0.5005, 0.9276, 0.4748, 0.9102, 0.5295, 0.9107, 0.5005, 0.9152, 0.5297, 0.8955, 0.4777, 0.9107, 0.5005, 0.8922, 0.4806, 0.9152, 0.5297, 0.9107, 0.5005, 0.9205, 0.5291, 0.9124, 0.4717, 0.9107, 0.5005, 0.9077, 0.4723, 0.9276, 0.4748, 0.9107, 0.5005, 0.9225, 0.4729, 0.9054, 0.5285, 0.9107, 0.5005, 0.9102, 0.5295, 0.8905, 0.5187, 0.9107, 0.5005, 0.8935, 0.5219, 0.9225, 0.4729, 0.9107, 0.5005, 0.9174, 0.4719, 0.8301, 0.4461, 0.8384, 0.451, 0.8329, 0.4616, 0.8242, 0.4577, 0.8736, 0.592, 0.8858, 0.5731, 0.8963, 0.5784, 0.8859, 0.5995, 0.8858, 0.5731, 0.899, 0.5468, 0.9064, 0.5493, 0.8963, 0.5784, 0.8671, 0.6012, 0.8736, 0.592, 0.8859, 0.5995, 0.88, 0.6097, 0.8451, 0.4411, 0.8602, 0.4529, 0.8547, 0.4609, 0.8384, 0.451, 0.8602, 0.4529, 0.8797, 0.4691, 0.8757, 0.4743, 0.8547, 0.4609, 0.8373, 0.4353, 0.8451, 0.4411, 0.8384, 0.451, 0.8301, 0.4461, 0.8627, 0.5836, 0.8764, 0.5669, 0.8858, 0.5731, 0.8736, 0.592, 0.8764, 0.5669, 0.8923, 0.5434, 0.899, 0.5468, 0.8858, 0.5731, 0.8554, 0.5918, 0.8627, 0.5836, 0.8736, 0.592, 0.8671, 0.6012, 0.8529, 0.4319, 0.8668, 0.4455, 0.8602, 0.4529, 0.8451, 0.4411, 0.8668, 0.4455, 0.8844, 0.4644, 0.8797, 0.4691, 0.8602, 0.4529, 0.8458, 0.4251, 0.8529, 0.4319, 0.8451, 0.4411, 0.8373, 0.4353, 0.8682, 0.5598, 0.8764, 0.5669, 0.8627, 0.5836, 0.8531, 0.5745, 0.8863, 0.5393, 0.8923, 0.5434, 0.8764, 0.5669, 0.8682, 0.5598, 0.8452, 0.5815, 0.8531, 0.5745, 0.8627, 0.5836, 0.8554, 0.5918, 0.8618, 0.4234, 0.8744, 0.4388, 0.8668, 0.4455, 0.8529, 0.4319, 0.8744, 0.4388, 0.8899, 0.4602, 0.8844, 0.4644, 0.8668, 0.4455, 0.8553, 0.4158, 0.8618, 0.4234, 0.8529, 0.4319, 0.8458, 0.4251, 0.8449, 0.5643, 0.8611, 0.552, 0.8682, 0.5598, 0.8531, 0.5745, 0.8611, 0.552, 0.8811, 0.5345, 0.8863, 0.5393, 0.8682, 0.5598, 0.8452, 0.5815, 0.8365, 0.5704, 0.8449, 0.5643, 0.8531, 0.5745, 0.8718, 0.4158, 0.8829, 0.4329, 0.8744, 0.4388, 0.8618, 0.4234, 0.8829, 0.4329, 0.896, 0.4568, 0.8899, 0.4602, 0.8744, 0.4388, 0.866, 0.4074, 0.8718, 0.4158, 0.8618, 0.4234, 0.8553, 0.4158, 0.8379, 0.5537, 0.8551, 0.5437, 0.8611, 0.552, 0.8449, 0.5643, 0.8551, 0.5437, 0.8767, 0.5293, 0.8811, 0.5345, 0.8611, 0.552, 0.8291, 0.5587, 0.8379, 0.5537, 0.8449, 0.5643, 0.8365, 0.5704, 0.8828, 0.409, 0.8923, 0.4279, 0.8829, 0.4329, 0.8718, 0.4158, 0.8923, 0.4279, 0.9028, 0.4541, 0.896, 0.4568, 0.8829, 0.4329, 0.8777, 0.3999, 0.8828, 0.409, 0.8718, 0.4158, 0.866, 0.4074, 0.8324, 0.5427, 0.8503, 0.5348, 0.8551, 0.5437, 0.8379, 0.5537, 0.8503, 0.5348, 0.8732, 0.5236, 0.8767, 0.5293, 0.8551, 0.5437, 0.8232, 0.5465, 0.8324, 0.5427, 0.8379, 0.5537, 0.8291, 0.5587, 0.8948, 0.4032, 0.9027, 0.4237, 0.8923, 0.4279, 0.8828, 0.409, 0.9027, 0.4237, 0.9101, 0.4522, 0.9028, 0.4541, 0.8923, 0.4279, 0.8904, 0.3933, 0.8948, 0.4032, 0.8828, 0.409, 0.8777, 0.3999, 0.8282, 0.5312, 0.8467, 0.5256, 0.8503, 0.5348, 0.8324, 0.5427, 0.8467, 0.5256, 0.8705, 0.5175, 0.8732, 0.5236, 0.8503, 0.5348, 0.8188, 0.5338, 0.8282, 0.5312, 0.8324, 0.5427, 0.8232, 0.5465, 0.9078, 0.3983, 0.9139, 0.4206, 0.9027, 0.4237, 0.8948, 0.4032, 0.9139, 0.4206, 0.918, 0.4513, 0.9101, 0.4522, 0.9027, 0.4237, 0.9042, 0.3876, 0.9078, 0.3983, 0.8948, 0.4032, 0.8904, 0.3933, 0.8255, 0.5194, 0.8443, 0.5162, 0.8467, 0.5256, 0.8282, 0.5312, 0.8443, 0.5162, 0.8687, 0.5113, 0.8705, 0.5175, 0.8467, 0.5256, 0.816, 0.521, 0.8255, 0.5194, 0.8282, 0.5312, 0.8188, 0.5338, 0.9699, 0.6207, 0.9679, 0.5848, 0.987, 0.5797, 0.9937, 0.6213, 0.9679, 0.5848, 0.9521, 0.5427, 0.9621, 0.5359, 0.987, 0.5797, 0.968, 0.6379, 0.9699, 0.6207, 0.9937, 0.6213, 0.9921, 0.6416, 0.9219, 0.3944, 0.9261, 0.4186, 0.9139, 0.4206, 0.9078, 0.3983, 0.9261, 0.4186, 0.9264, 0.4516, 0.918, 0.4513, 0.9139, 0.4206, 0.919, 0.3829, 0.9219, 0.3944, 0.9078, 0.3983, 0.9042, 0.3876, 0.8242, 0.5076, 0.8431, 0.5066, 0.8443, 0.5162, 0.8255, 0.5194, 0.8431, 0.5066, 0.8677, 0.5049, 0.8687, 0.5113, 0.8443, 0.5162, 0.8147, 0.508, 0.8242, 0.5076, 0.8255, 0.5194, 0.816, 0.521, 0.9493, 0.6188, 0.9506, 0.587, 0.9679, 0.5848, 0.9699, 0.6207, 0.9506, 0.587, 0.9422, 0.5473, 0.9521, 0.5427, 0.9679, 0.5848, 0.9467, 0.634, 0.9493, 0.6188, 0.9699, 0.6207, 0.968, 0.6379, 0.9372, 0.3915, 0.9393, 0.4178, 0.9261, 0.4186, 0.9219, 0.3944, 0.9393, 0.4178, 0.9353, 0.4531, 0.9264, 0.4516, 0.9261, 0.4186, 0.935, 0.379, 0.9372, 0.3915, 0.9219, 0.3944, 0.919, 0.3829, 0.8244, 0.4957, 0.8431, 0.4971, 0.8431, 0.5066, 0.8242, 0.5076, 0.8431, 0.4971, 0.8676, 0.4985, 0.8677, 0.5049, 0.8431, 0.5066, 0.8149, 0.495, 0.8244, 0.4957, 0.8242, 0.5076, 0.8147, 0.508, 0.931, 0.6157, 0.935, 0.5872, 0.9506, 0.587, 0.9493, 0.6188, 0.935, 0.5872, 0.9325, 0.55, 0.9422, 0.5473, 0.9506, 0.587, 0.9275, 0.6294, 0.931, 0.6157, 0.9493, 0.6188, 0.9467, 0.634, 0.9539, 0.3895, 0.9537, 0.4185, 0.9393, 0.4178, 0.9372, 0.3915, 0.9537, 0.4185, 0.9445, 0.456, 0.9353, 0.4531, 0.9393, 0.4178, 0.9523, 0.3758, 0.9539, 0.3895, 0.9372, 0.3915, 0.935, 0.379, 0.8259, 0.484, 0.8443, 0.4876, 0.8431, 0.4971, 0.8244, 0.4957, 0.8443, 0.4876, 0.8684, 0.4921, 0.8676, 0.4985, 0.8431, 0.4971, 0.8165, 0.4822, 0.8259, 0.484, 0.8244, 0.4957, 0.8149, 0.495, 0.9144, 0.6114, 0.9209, 0.5856, 0.935, 0.5872, 0.931, 0.6157, 0.9209, 0.5856, 0.9232, 0.5511, 0.9325, 0.55, 0.935, 0.5872, 0.9102, 0.6238, 0.9144, 0.6114, 0.931, 0.6157, 0.9275, 0.6294, 0.9722, 0.3885, 0.9696, 0.421, 0.9537, 0.4185, 0.9539, 0.3895, 0.9696, 0.421, 0.954, 0.4607, 0.9445, 0.456, 0.9537, 0.4185, 0.9711, 0.3733, 0.9722, 0.3885, 0.9539, 0.3895, 0.9523, 0.3758, 0.8287, 0.4726, 0.8466, 0.4783, 0.8443, 0.4876, 0.8259, 0.484, 0.8466, 0.4783, 0.87, 0.4859, 0.8684, 0.4921, 0.8443, 0.4876, 0.8197, 0.4697, 0.8287, 0.4726, 0.8259, 0.484, 0.8165, 0.4822, 0.8994, 0.606, 0.9079, 0.5827, 0.9209, 0.5856, 0.9144, 0.6114, 0.9079, 0.5827, 0.9145, 0.5508, 0.9232, 0.5511, 0.9209, 0.5856, 0.8944, 0.6172, 0.8994, 0.606, 0.9144, 0.6114, 0.9102, 0.6238, 0.9873, 0.426, 0.9696, 0.421, 0.9722, 0.3885, 0.9937, 0.3884, 0.9634, 0.4673, 0.954, 0.4607, 0.9696, 0.421, 0.9873, 0.426, 0.9921, 0.3706, 0.9937, 0.3884, 0.9722, 0.3885, 0.9711, 0.3733, 0.8501, 0.4694, 0.8466, 0.4783, 0.8287, 0.4726, 0.8329, 0.4616, 0.8724, 0.4799, 0.87, 0.4859, 0.8466, 0.4783, 0.8501, 0.4694, 0.8242, 0.4577, 0.8329, 0.4616, 0.8287, 0.4726, 0.8197, 0.4697, 0.8963, 0.5784, 0.9079, 0.5827, 0.8994, 0.606, 0.8859, 0.5995, 0.9064, 0.5493, 0.9145, 0.5508, 0.9079, 0.5827, 0.8963, 0.5784, 0.88, 0.6097, 0.8859, 0.5995, 0.8994, 0.606, 0.8944, 0.6172, 0.8547, 0.4609, 0.8757, 0.4743, 0.8724, 0.4799, 0.8501, 0.4694, 0.9264, 0.4516, 0.9225, 0.4729, 0.9174, 0.4719, 0.918, 0.4513, 0.8767, 0.5293, 0.8905, 0.5187, 0.8935, 0.5219, 0.8811, 0.5345, 0.899, 0.5468, 0.9054, 0.5285, 0.9102, 0.5295, 0.9064, 0.5493, 0.9353, 0.4531, 0.9276, 0.4748, 0.9225, 0.4729, 0.9264, 0.4516, 0.9101, 0.4522, 0.9124, 0.4717, 0.9077, 0.4723, 0.9028, 0.4541, 0.9145, 0.5508, 0.9152, 0.5297, 0.9205, 0.5291, 0.9232, 0.5511, 0.8844, 0.4644, 0.8955, 0.4777, 0.8922, 0.4806, 0.8797, 0.4691, 0.9064, 0.5493, 0.9102, 0.5295, 0.9152, 0.5297, 0.9145, 0.5508, 0.9445, 0.456, 0.9326, 0.4777, 0.9276, 0.4748, 0.9353, 0.4531, 0.8687, 0.5113, 0.8848, 0.5074, 0.8861, 0.5114, 0.8705, 0.5175, 0.8811, 0.5345, 0.8935, 0.5219, 0.897, 0.5246, 0.8863, 0.5393, 0.954, 0.4607, 0.9372, 0.4817, 0.9326, 0.4777, 0.9445, 0.456, 0.8677, 0.5049, 0.8841, 0.5033, 0.8848, 0.5074, 0.8687, 0.5113, 0.9028, 0.4541, 0.9077, 0.4723, 0.9032, 0.4735, 0.896, 0.4568, 0.8797, 0.4691, 0.8922, 0.4806, 0.8895, 0.4838, 0.8757, 0.4743, 0.9634, 0.4673, 0.9414, 0.4869, 0.9372, 0.4817, 0.954, 0.4607, 0.9232, 0.5511, 0.9205, 0.5291, 0.9258, 0.5274, 0.9325, 0.55, 0.8676, 0.4985, 0.884, 0.4992, 0.8841, 0.5033, 0.8677, 0.5049, 0.8705, 0.5175, 0.8861, 0.5114, 0.888, 0.5152, 0.8732, 0.5236, 0.8863, 0.5393, 0.897, 0.5246, 0.901, 0.5269, 0.8923, 0.5434, 0.8684, 0.4921, 0.8845, 0.4951, 0.884, 0.4992, 0.8676, 0.4985, 0.9521, 0.5427, 0.9359, 0.521, 0.9402, 0.516, 0.9621, 0.5359, 0.896, 0.4568, 0.9032, 0.4735, 0.8991, 0.4754, 0.8899, 0.4602, 0.8757, 0.4743, 0.8895, 0.4838, 0.8873, 0.4874, 0.8724, 0.4799, 0.87, 0.4859, 0.8856, 0.4912, 0.8845, 0.4951, 0.8684, 0.4921, 0.9422, 0.5473, 0.931, 0.5248, 0.9359, 0.521, 0.9521, 0.5427, 0.8732, 0.5236, 0.888, 0.5152, 0.8905, 0.5187, 0.8767, 0.5293, 0.8724, 0.4799, 0.8873, 0.4874, 0.8856, 0.4912, 0.87, 0.4859, 0.918, 0.4513, 0.9174, 0.4719, 0.9124, 0.4717, 0.9101, 0.4522, 0.8899, 0.4602, 0.8991, 0.4754, 0.8955, 0.4777, 0.8844, 0.4644, 0.8923, 0.5434, 0.901, 0.5269, 0.9054, 0.5285, 0.899, 0.5468, 0.9325, 0.55, 0.9258, 0.5274, 0.931, 0.5248, 0.9422, 0.5473, 0.8384, 0.451, 0.8547, 0.4609, 0.8501, 0.4694, 0.8329, 0.4616, 0.1278, 0.001889, 0.4452, 0.001889, 0.4452, 0.03302, 0.1278, 0.03302, 0.1278, 0.03302, 0.4452, 0.03302, 0.4452, 0.06415, 0.1278, 0.06415, 0.1278, 0.06415, 0.4452, 0.06415, 0.4452, 0.09529, 0.1278, 0.09529, 0.1278, 0.09529, 0.4452, 0.09529, 0.4452, 0.1264, 0.1278, 0.1264, 0.1278, 0.1264, 0.4452, 0.1264, 0.4452, 0.1576, 0.1278, 0.1576, 0.1278, 0.1576, 0.4452, 0.1576, 0.4452, 0.1887, 0.1278, 0.1887, 0.1278, 0.1887, 0.4452, 0.1887, 0.4452, 0.2198, 0.1278, 0.2198, 0.1278, 0.2198, 0.4452, 0.2198, 0.4452, 0.2509, 0.1278, 0.2509, 0.1278, 0.2509, 0.4452, 0.2509, 0.4452, 0.2821, 0.1278, 0.2821, 0.1278, 0.2821, 0.4452, 0.2821, 0.4452, 0.3132, 0.1278, 0.3132, 0.1278, 0.3132, 0.4452, 0.3132, 0.4452, 0.3443, 0.1278, 0.3443, 0.1278, 0.3443, 0.4452, 0.3443, 0.4452, 0.3755, 0.1278, 0.3755, 0.1278, 0.3755, 0.4452, 0.3755, 0.4452, 0.4066, 0.1278, 0.4066, 0.1278, 0.4066, 0.4452, 0.4066, 0.4452, 0.4377, 0.1278, 0.4377, 0.1278, 0.4377, 0.4452, 0.4377, 0.4452, 0.4689, 0.1278, 0.4689, 0.1278, 0.4689, 0.4452, 0.4689, 0.4452, 0.5, 0.1278, 0.5, 0.1278, 0.5, 0.4452, 0.5, 0.4452, 0.5311, 0.1278, 0.5311, 0.1278, 0.5311, 0.4452, 0.5311, 0.4452, 0.5623, 0.1278, 0.5623, 0.1278, 0.5623, 0.4452, 0.5623, 0.4452, 0.5934, 0.1278, 0.5934, 0.1278, 0.5934, 0.4452, 0.5934, 0.4452, 0.6245, 0.1278, 0.6245, 0.1278, 0.6245, 0.4452, 0.6245, 0.4452, 0.6557, 0.1278, 0.6557, 0.1278, 0.6557, 0.4452, 0.6557, 0.4452, 0.6868, 0.1278, 0.6868, 0.1278, 0.6868, 0.4452, 0.6868, 0.4452, 0.7179, 0.1278, 0.7179, 0.1278, 0.7179, 0.4452, 0.7179, 0.4452, 0.7491, 0.1278, 0.7491, 0.1278, 0.7491, 0.4452, 0.7491, 0.4452, 0.7802, 0.1278, 0.7802, 0.1278, 0.7802, 0.4452, 0.7802, 0.4452, 0.8113, 0.1278, 0.8113, 0.1278, 0.8113, 0.4452, 0.8113, 0.4452, 0.8425, 0.1278, 0.8425, 0.1278, 0.8425, 0.4452, 0.8425, 0.4452, 0.8736, 0.1278, 0.8736, 0.1278, 0.8736, 0.4452, 0.8736, 0.4452, 0.9047, 0.1278, 0.9047, 0.1278, 0.9047, 0.4452, 0.9047, 0.4452, 0.9359, 0.1278, 0.9359, 0.5389, 0.6237, 0.5735, 0.6052, 0.5811, 0.6237, 0.55, 0.6403, 0.1278, 0.9359, 0.4452, 0.9359, 0.4452, 0.967, 0.1278, 0.967, 0.1278, 0.967, 0.4452, 0.967, 0.4452, 0.9981, 0.1278, 0.9981, 0.1278, 0.6245, 0.1278, 0.6557, 0.1046, 0.6557, 0.1046, 0.6245, 0.8265, 0.8251, 0.8163, 0.8589, 0.65, 0.79, 0.5086, 0.9314, 0.4837, 0.9011, 0.5003, 0.89, 0.5227, 0.9173, 0.8163, 0.9011, 0.7914, 0.9314, 0.7773, 0.9173, 0.7997, 0.89, 0.7265, 0.6052, 0.7611, 0.6237, 0.75, 0.6403, 0.7189, 0.6237, 0.45, 0.79, 0.4538, 0.751, 0.4735, 0.7549, 0.47, 0.79, 0.689, 0.9862, 0.65, 0.99, 0.65, 0.97, 0.6851, 0.9665, 0.8348, 0.7135, 0.8462, 0.751, 0.8265, 0.7549, 0.8163, 0.7211, 0.5086, 0.6486, 0.5389, 0.6237, 0.55, 0.6403, 0.5227, 0.6627, 0.5389, 0.9563, 0.5086, 0.9314, 0.5227, 0.9173, 0.55, 0.9397, 0.8348, 0.8665, 0.8163, 0.9011, 0.7997, 0.89, 0.8163, 0.8589, 0.689, 0.5938, 0.7265, 0.6052, 0.7189, 0.6237, 0.6851, 0.6135, 0.4538, 0.829, 0.45, 0.79, 0.47, 0.79, 0.4735, 0.8251, 0.7265, 0.9748, 0.689, 0.9862, 0.6851, 0.9665, 0.7189, 0.9563, 0.8163, 0.6789, 0.8348, 0.7135, 0.8163, 0.7211, 0.7997, 0.69, 0.4837, 0.6789, 0.5086, 0.6486, 0.5227, 0.6627, 0.5003, 0.69, 0.5735, 0.9748, 0.5389, 0.9563, 0.55, 0.9397, 0.5811, 0.9563, 0.8462, 0.829, 0.8348, 0.8665, 0.8163, 0.8589, 0.8265, 0.8251, 0.611, 0.5938, 0.65, 0.59, 0.65, 0.61, 0.6149, 0.6135, 0.65, 0.59, 0.689, 0.5938, 0.6851, 0.6135, 0.65, 0.61, 0.4652, 0.8665, 0.4538, 0.829, 0.4735, 0.8251, 0.4837, 0.8589, 0.7611, 0.9563, 0.7265, 0.9748, 0.7189, 0.9563, 0.75, 0.9397, 0.7914, 0.6486, 0.8163, 0.6789, 0.7997, 0.69, 0.7773, 0.6627, 0.4652, 0.7135, 0.4837, 0.6789, 0.5003, 0.69, 0.4837, 0.7211, 0.611, 0.9862, 0.5735, 0.9748, 0.5811, 0.9563, 0.6149, 0.9665, 0.85, 0.79, 0.8462, 0.829, 0.8265, 0.8251, 0.83, 0.79, 0.5735, 0.6052, 0.611, 0.5938, 0.6149, 0.6135, 0.5811, 0.6237, 0.4837, 0.9011, 0.4652, 0.8665, 0.4837, 0.8589, 0.5003, 0.89, 0.7914, 0.9314, 0.7611, 0.9563, 0.75, 0.9397, 0.7773, 0.9173, 0.7611, 0.6237, 0.7914, 0.6486, 0.7773, 0.6627, 0.75, 0.6403, 0.4538, 0.751, 0.4652, 0.7135, 0.4837, 0.7211, 0.4735, 0.7549, 0.65, 0.99, 0.611, 0.9862, 0.6149, 0.9665, 0.65, 0.97, 0.8462, 0.751, 0.85, 0.79, 0.83, 0.79, 0.8265, 0.7549, 0.1046, 0.6868, 0.1046, 0.7179, 0.07085, 0.7179, 0.07085, 0.6868, 0.1278, 0.9047, 0.1278, 0.9359, 0.1046, 0.9359, 0.1046, 0.9047, 0.1278, 0.2198, 0.1278, 0.2509, 0.1046, 0.2509, 0.1046, 0.2198, 0.1278, 0.5, 0.1278, 0.5311, 0.1046, 0.5311, 0.1046, 0.5, 0.1278, 0.7802, 0.1278, 0.8113, 0.1046, 0.8113, 0.1046, 0.7802, 0.1278, 0.09529, 0.1278, 0.1264, 0.1046, 0.1264, 0.1046, 0.09529, 0.1278, 0.3755, 0.1278, 0.4066, 0.1046, 0.4066, 0.1046, 0.3755, 0.1278, 0.6557, 0.1278, 0.6868, 0.1046, 0.6868, 0.1046, 0.6557, 0.1278, 0.9359, 0.1278, 0.967, 0.1046, 0.967, 0.1046, 0.9359, 0.1278, 0.2509, 0.1278, 0.2821, 0.1046, 0.2821, 0.1046, 0.2509, 0.1278, 0.5311, 0.1278, 0.5623, 0.1046, 0.5623, 0.1046, 0.5311, 0.1278, 0.8113, 0.1278, 0.8425, 0.1046, 0.8425, 0.1046, 0.8113, 0.1278, 0.1264, 0.1278, 0.1576, 0.1046, 0.1576, 0.1046, 0.1264, 0.1278, 0.4066, 0.1278, 0.4377, 0.1046, 0.4377, 0.1046, 0.4066, 0.1278, 0.001889, 0.1278, 0.03302, 0.1046, 0.03302, 0.1046, 0.001889, 0.1278, 0.6868, 0.1278, 0.7179, 0.1046, 0.7179, 0.1046, 0.6868, 0.1278, 0.967, 0.1278, 0.9981, 0.1046, 0.9981, 0.1046, 0.967, 0.1278, 0.2821, 0.1278, 0.3132, 0.1046, 0.3132, 0.1046, 0.2821, 0.1278, 0.5623, 0.1278, 0.5934, 0.1046, 0.5934, 0.1046, 0.5623, 0.1278, 0.8425, 0.1278, 0.8736, 0.1046, 0.8736, 0.1046, 0.8425, 0.1278, 0.1576, 0.1278, 0.1887, 0.1046, 0.1887, 0.1046, 0.1576, 0.1278, 0.4377, 0.1278, 0.4689, 0.1046, 0.4689, 0.1046, 0.4377, 0.1278, 0.7179, 0.1278, 0.7491, 0.1046, 0.7491, 0.1046, 0.7179, 0.1278, 0.03302, 0.1278, 0.06415, 0.1046, 0.06415, 0.1046, 0.03302, 0.1278, 0.3132, 0.1278, 0.3443, 0.1046, 0.3443, 0.1046, 0.3132, 0.1278, 0.5934, 0.1278, 0.6245, 0.1046, 0.6245, 0.1046, 0.5934, 0.1278, 0.8736, 0.1278, 0.9047, 0.1046, 0.9047, 0.1046, 0.8736, 0.1278, 0.1887, 0.1278, 0.2198, 0.1046, 0.2198, 0.1046, 0.1887, 0.1278, 0.4689, 0.1278, 0.5, 0.1046, 0.5, 0.1046, 0.4689, 0.1278, 0.7491, 0.1278, 0.7802, 0.1046, 0.7802, 0.1046, 0.7491, 0.1278, 0.06415, 0.1278, 0.09529, 0.1046, 0.09529, 0.1046, 0.06415, 0.1278, 0.3443, 0.1278, 0.3755, 0.1046, 0.3755, 0.1046, 0.3443, 0.07085, 0.7802, 0.07085, 0.8113, 0.04768, 0.8113, 0.04768, 0.7802, 0.1046, 0.2821, 0.1046, 0.3132, 0.07085, 0.3132, 0.07085, 0.2821, 0.1046, 0.7179, 0.1046, 0.7491, 0.07085, 0.7491, 0.07085, 0.7179, 0.1046, 0.3132, 0.1046, 0.3443, 0.07085, 0.3443, 0.07085, 0.3132, 0.1046, 0.7491, 0.1046, 0.7802, 0.07085, 0.7802, 0.07085, 0.7491, 0.1046, 0.3443, 0.1046, 0.3755, 0.07085, 0.3755, 0.07085, 0.3443, 0.1046, 0.7802, 0.1046, 0.8113, 0.07085, 0.8113, 0.07085, 0.7802, 0.1046, 0.3755, 0.1046, 0.4066, 0.07085, 0.4066, 0.07085, 0.3755, 0.1046, 0.8113, 0.1046, 0.8425, 0.07085, 0.8425, 0.07085, 0.8113, 0.1046, 0.4066, 0.1046, 0.4377, 0.07085, 0.4377, 0.07085, 0.4066, 0.1046, 0.001889, 0.1046, 0.03302, 0.07085, 0.03302, 0.07085, 0.001889, 0.1046, 0.8425, 0.1046, 0.8736, 0.07085, 0.8736, 0.07085, 0.8425, 0.1046, 0.4377, 0.1046, 0.4689, 0.07085, 0.4689, 0.07085, 0.4377, 0.1046, 0.03302, 0.1046, 0.06415, 0.07085, 0.06415, 0.07085, 0.03302, 0.1046, 0.8736, 0.1046, 0.9047, 0.07085, 0.9047, 0.07085, 0.8736, 0.1046, 0.4689, 0.1046, 0.5, 0.07085, 0.5, 0.07085, 0.4689, 0.1046, 0.06415, 0.1046, 0.09529, 0.07085, 0.09529, 0.07085, 0.06415, 0.1046, 0.9047, 0.1046, 0.9359, 0.07085, 0.9359, 0.07085, 0.9047, 0.1046, 0.5, 0.1046, 0.5311, 0.07085, 0.5311, 0.07085, 0.5, 0.1046, 0.09529, 0.1046, 0.1264, 0.07085, 0.1264, 0.07085, 0.09529, 0.1046, 0.9359, 0.1046, 0.967, 0.07085, 0.967, 0.07085, 0.9359, 0.1046, 0.5311, 0.1046, 0.5623, 0.07085, 0.5623, 0.07085, 0.5311, 0.1046, 0.1264, 0.1046, 0.1576, 0.07085, 0.1576, 0.07085, 0.1264, 0.1046, 0.967, 0.1046, 0.9981, 0.07085, 0.9981, 0.07085, 0.967, 0.1046, 0.5623, 0.1046, 0.5934, 0.07085, 0.5934, 0.07085, 0.5623, 0.1046, 0.1576, 0.1046, 0.1887, 0.07085, 0.1887, 0.07085, 0.1576, 0.1046, 0.5934, 0.1046, 0.6245, 0.07085, 0.6245, 0.07085, 0.5934, 0.1046, 0.1887, 0.1046, 0.2198, 0.07085, 0.2198, 0.07085, 0.1887, 0.1046, 0.6245, 0.1046, 0.6557, 0.07085, 0.6557, 0.07085, 0.6245, 0.1046, 0.2198, 0.1046, 0.2509, 0.07085, 0.2509, 0.07085, 0.2198, 0.1046, 0.6557, 0.1046, 0.6868, 0.07085, 0.6868, 0.07085, 0.6557, 0.1046, 0.2509, 0.1046, 0.2821, 0.07085, 0.2821, 0.07085, 0.2509, 0.04768, 0.03302, 0.04768, 0.06415, 0.003093, 0.06415, 0.003093, 0.03302, 0.07085, 0.3755, 0.07085, 0.4066, 0.04768, 0.4066, 0.04768, 0.3755, 0.07085, 0.8113, 0.07085, 0.8425, 0.04768, 0.8425, 0.04768, 0.8113, 0.07085, 0.4066, 0.07085, 0.4377, 0.04768, 0.4377, 0.04768, 0.4066, 0.07085, 0.001889, 0.07085, 0.03302, 0.04768, 0.03302, 0.04768, 0.001889, 0.07085, 0.8425, 0.07085, 0.8736, 0.04768, 0.8736, 0.04768, 0.8425, 0.07085, 0.4377, 0.07085, 0.4689, 0.04768, 0.4689, 0.04768, 0.4377, 0.07085, 0.03302, 0.07085, 0.06415, 0.04768, 0.06415, 0.04768, 0.03302, 0.07085, 0.8736, 0.07085, 0.9047, 0.04768, 0.9047, 0.04768, 0.8736, 0.07085, 0.4689, 0.07085, 0.5, 0.04768, 0.5, 0.04768, 0.4689, 0.07085, 0.06415, 0.07085, 0.09529, 0.04768, 0.09529, 0.04768, 0.06415, 0.07085, 0.9047, 0.07085, 0.9359, 0.04768, 0.9359, 0.04768, 0.9047, 0.07085, 0.5, 0.07085, 0.5311, 0.04768, 0.5311, 0.04768, 0.5, 0.07085, 0.09529, 0.07085, 0.1264, 0.04768, 0.1264, 0.04768, 0.09529, 0.07085, 0.9359, 0.07085, 0.967, 0.04768, 0.967, 0.04768, 0.9359, 0.07085, 0.5311, 0.07085, 0.5623, 0.04768, 0.5623, 0.04768, 0.5311, 0.07085, 0.1264, 0.07085, 0.1576, 0.04768, 0.1576, 0.04768, 0.1264, 0.07085, 0.967, 0.07085, 0.9981, 0.04768, 0.9981, 0.04768, 0.967, 0.07085, 0.5623, 0.07085, 0.5934, 0.04768, 0.5934, 0.04768, 0.5623, 0.07085, 0.1576, 0.07085, 0.1887, 0.04768, 0.1887, 0.04768, 0.1576, 0.07085, 0.5934, 0.07085, 0.6245, 0.04768, 0.6245, 0.04768, 0.5934, 0.07085, 0.1887, 0.07085, 0.2198, 0.04768, 0.2198, 0.04768, 0.1887, 0.07085, 0.6245, 0.07085, 0.6557, 0.04768, 0.6557, 0.04768, 0.6245, 0.07085, 0.2198, 0.07085, 0.2509, 0.04768, 0.2509, 0.04768, 0.2198, 0.07085, 0.6557, 0.07085, 0.6868, 0.04768, 0.6868, 0.04768, 0.6557, 0.07085, 0.2509, 0.07085, 0.2821, 0.04768, 0.2821, 0.04768, 0.2509, 0.07085, 0.6868, 0.07085, 0.7179, 0.04768, 0.7179, 0.04768, 0.6868, 0.07085, 0.2821, 0.07085, 0.3132, 0.04768, 0.3132, 0.04768, 0.2821, 0.07085, 0.7179, 0.07085, 0.7491, 0.04768, 0.7491, 0.04768, 0.7179, 0.07085, 0.3132, 0.07085, 0.3443, 0.04768, 0.3443, 0.04768, 0.3132, 0.07085, 0.7491, 0.07085, 0.7802, 0.04768, 0.7802, 0.04768, 0.7491, 0.07085, 0.3443, 0.07085, 0.3755, 0.04768, 0.3755, 0.04768, 0.3443, 0.85, 0.21, 0.8462, 0.249, 0.8069, 0.2412, 0.81, 0.21, 0.04768, 0.8736, 0.04768, 0.9047, 0.003093, 0.9047, 0.003093, 0.8736, 0.04768, 0.4689, 0.04768, 0.5, 0.003093, 0.5, 0.003093, 0.4689, 0.04768, 0.06415, 0.04768, 0.09529, 0.003093, 0.09529, 0.003093, 0.06415, 0.04768, 0.9047, 0.04768, 0.9359, 0.003093, 0.9359, 0.003093, 0.9047, 0.04768, 0.5, 0.04768, 0.5311, 0.003093, 0.5311, 0.003093, 0.5, 0.04768, 0.09529, 0.04768, 0.1264, 0.003093, 0.1264, 0.003093, 0.09529, 0.04768, 0.9359, 0.04768, 0.967, 0.003093, 0.967, 0.003093, 0.9359, 0.04768, 0.5311, 0.04768, 0.5623, 0.003093, 0.5623, 0.003093, 0.5311, 0.04768, 0.1264, 0.04768, 0.1576, 0.003093, 0.1576, 0.003093, 0.1264, 0.04768, 0.967, 0.04768, 0.9981, 0.003093, 0.9981, 0.003093, 0.967, 0.04768, 0.5623, 0.04768, 0.5934, 0.003093, 0.5934, 0.003093, 0.5623, 0.04768, 0.1576, 0.04768, 0.1887, 0.003093, 0.1887, 0.003093, 0.1576, 0.04768, 0.5934, 0.04768, 0.6245, 0.003093, 0.6245, 0.003093, 0.5934, 0.04768, 0.1887, 0.04768, 0.2198, 0.003093, 0.2198, 0.003093, 0.1887, 0.04768, 0.6245, 0.04768, 0.6557, 0.003093, 0.6557, 0.003093, 0.6245, 0.04768, 0.2198, 0.04768, 0.2509, 0.003093, 0.2509, 0.003093, 0.2198, 0.04768, 0.6557, 0.04768, 0.6868, 0.003093, 0.6868, 0.003093, 0.6557, 0.04768, 0.2509, 0.04768, 0.2821, 0.003093, 0.2821, 0.003093, 0.2509, 0.04768, 0.6868, 0.04768, 0.7179, 0.003093, 0.7179, 0.003093, 0.6868, 0.04768, 0.2821, 0.04768, 0.3132, 0.003093, 0.3132, 0.003093, 0.2821, 0.04768, 0.7179, 0.04768, 0.7491, 0.003093, 0.7491, 0.003093, 0.7179, 0.04768, 0.3132, 0.04768, 0.3443, 0.003093, 0.3443, 0.003093, 0.3132, 0.04768, 0.7491, 0.04768, 0.7802, 0.003093, 0.7802, 0.003093, 0.7491, 0.04768, 0.3443, 0.04768, 0.3755, 0.003093, 0.3755, 0.003093, 0.3443, 0.04768, 0.7802, 0.04768, 0.8113, 0.003093, 0.8113, 0.003093, 0.7802, 0.04768, 0.3755, 0.04768, 0.4066, 0.003093, 0.4066, 0.003093, 0.3755, 0.04768, 0.8113, 0.04768, 0.8425, 0.003093, 0.8425, 0.003093, 0.8113, 0.04768, 0.4066, 0.04768, 0.4377, 0.003093, 0.4377, 0.003093, 0.4066, 0.04768, 0.001889, 0.04768, 0.03302, 0.003093, 0.03302, 0.003093, 0.001889, 0.04768, 0.8425, 0.04768, 0.8736, 0.003093, 0.8736, 0.003093, 0.8425, 0.04768, 0.4377, 0.04768, 0.4689, 0.003093, 0.4689, 0.003093, 0.4377, 0.7189, 0.6237, 0.75, 0.6403, 0.65, 0.79, 0.5811, 0.6237, 0.6149, 0.6135, 0.65, 0.79, 0.6851, 0.9665, 0.65, 0.97, 0.65, 0.79, 0.4735, 0.8251, 0.47, 0.79, 0.65, 0.79, 0.6149, 0.9665, 0.5811, 0.9563, 0.65, 0.79, 0.55, 0.6403, 0.5811, 0.6237, 0.65, 0.79, 0.8163, 0.8589, 0.7997, 0.89, 0.65, 0.79, 0.7773, 0.6627, 0.7997, 0.69, 0.65, 0.79, 0.47, 0.79, 0.4735, 0.7549, 0.65, 0.79, 0.6149, 0.6135, 0.65, 0.61, 0.65, 0.79, 0.7997, 0.89, 0.7773, 0.9173, 0.65, 0.79, 0.5811, 0.9563, 0.55, 0.9397, 0.65, 0.79, 0.4735, 0.7549, 0.4837, 0.7211, 0.65, 0.79, 0.7997, 0.69, 0.8163, 0.7211, 0.65, 0.79, 0.7773, 0.9173, 0.75, 0.9397, 0.65, 0.79, 0.55, 0.9397, 0.5227, 0.9173, 0.65, 0.79, 0.4837, 0.7211, 0.5003, 0.69, 0.65, 0.79, 0.8163, 0.7211, 0.8265, 0.7549, 0.65, 0.79, 0.75, 0.9397, 0.7189, 0.9563, 0.65, 0.79, 0.5227, 0.9173, 0.5003, 0.89, 0.65, 0.79, 0.65, 0.61, 0.6851, 0.6135, 0.65, 0.79, 0.8265, 0.7549, 0.83, 0.79, 0.65, 0.79, 0.5003, 0.69, 0.5227, 0.6627, 0.65, 0.79, 0.5003, 0.89, 0.4837, 0.8589, 0.65, 0.79, 0.7189, 0.9563, 0.6851, 0.9665, 0.65, 0.79, 0.83, 0.79, 0.8265, 0.8251, 0.65, 0.79, 0.65, 0.97, 0.6149, 0.9665, 0.65, 0.79, 0.6851, 0.6135, 0.7189, 0.6237, 0.65, 0.79, 0.4837, 0.8589, 0.4735, 0.8251, 0.65, 0.79, 0.75, 0.6403, 0.7773, 0.6627, 0.65, 0.79, 0.5227, 0.6627, 0.55, 0.6403, 0.65, 0.79, 0.4652, 0.2865, 0.4538, 0.249, 0.4931, 0.2412, 0.5022, 0.2712, 0.8462, 0.249, 0.8348, 0.2865, 0.7978, 0.2712, 0.8069, 0.2412, 0.4538, 0.249, 0.45, 0.21, 0.49, 0.21, 0.4931, 0.2412, 0.8348, 0.2865, 0.8163, 0.3211, 0.783, 0.2989, 0.7978, 0.2712, 0.45, 0.21, 0.4538, 0.171, 0.4931, 0.1788, 0.49, 0.21, 0.8163, 0.3211, 0.7914, 0.3514, 0.7631, 0.3231, 0.783, 0.2989, 0.4538, 0.171, 0.4652, 0.1335, 0.5022, 0.1488, 0.4931, 0.1788, 0.7914, 0.3514, 0.7611, 0.3763, 0.7389, 0.343, 0.7631, 0.3231, 0.4652, 0.1335, 0.4837, 0.09889, 0.517, 0.1211, 0.5022, 0.1488, 0.7611, 0.3763, 0.7265, 0.3948, 0.7112, 0.3578, 0.7389, 0.343, 0.65, 0.01, 0.689, 0.01384, 0.6812, 0.05307, 0.65, 0.05, 0.4837, 0.09889, 0.5086, 0.06858, 0.5369, 0.09686, 0.517, 0.1211, 0.7265, 0.3948, 0.689, 0.4062, 0.6812, 0.3669, 0.7112, 0.3578, 0.689, 0.01384, 0.7265, 0.02522, 0.7112, 0.06218, 0.6812, 0.05307, 0.5086, 0.06858, 0.5389, 0.04371, 0.5611, 0.07696, 0.5369, 0.09686, 0.689, 0.4062, 0.65, 0.41, 0.65, 0.37, 0.6812, 0.3669, 0.7265, 0.02522, 0.7611, 0.04371, 0.7389, 0.07696, 0.7112, 0.06218, 0.5389, 0.04371, 0.5735, 0.02522, 0.5888, 0.06218, 0.5611, 0.07696, 0.65, 0.41, 0.611, 0.4062, 0.6188, 0.3669, 0.65, 0.37, 0.7611, 0.04371, 0.7914, 0.06858, 0.7631, 0.09686, 0.7389, 0.07696, 0.5735, 0.02522, 0.611, 0.01384, 0.6188, 0.05307, 0.5888, 0.06218, 0.611, 0.4062, 0.5735, 0.3948, 0.5888, 0.3578, 0.6188, 0.3669, 0.7914, 0.06858, 0.8163, 0.09889, 0.783, 0.1211, 0.7631, 0.09686, 0.611, 0.01384, 0.65, 0.01, 0.65, 0.05, 0.6188, 0.05307, 0.5735, 0.3948, 0.5389, 0.3763, 0.5611, 0.343, 0.5888, 0.3578, 0.8163, 0.09889, 0.8348, 0.1335, 0.7978, 0.1488, 0.783, 0.1211, 0.5389, 0.3763, 0.5086, 0.3514, 0.5369, 0.3231, 0.5611, 0.343, 0.8348, 0.1335, 0.8462, 0.171, 0.8069, 0.1788, 0.7978, 0.1488, 0.5086, 0.3514, 0.4837, 0.3211, 0.517, 0.2989, 0.5369, 0.3231, 0.8462, 0.171, 0.85, 0.21, 0.81, 0.21, 0.8069, 0.1788, 0.4837, 0.3211, 0.4652, 0.2865, 0.5022, 0.2712, 0.517, 0.2989, 0.4931, 0.1788, 0.5022, 0.1488, 0.517, 0.1549, 0.5088, 0.1819, 0.7631, 0.3231, 0.7389, 0.343, 0.73, 0.3297, 0.7518, 0.3118, 0.5022, 0.1488, 0.517, 0.1211, 0.5303, 0.13, 0.517, 0.1549, 0.7389, 0.343, 0.7112, 0.3578, 0.7051, 0.343, 0.73, 0.3297, 0.65, 0.05, 0.6812, 0.05307, 0.6781, 0.06877, 0.65, 0.066, 0.517, 0.1211, 0.5369, 0.09686, 0.5482, 0.1082, 0.5303, 0.13, 0.7112, 0.3578, 0.6812, 0.3669, 0.6781, 0.3512, 0.7051, 0.343, 0.6812, 0.05307, 0.7112, 0.06218, 0.7051, 0.07696, 0.6781, 0.06877, 0.5369, 0.09686, 0.5611, 0.07696, 0.57, 0.09027, 0.5482, 0.1082, 0.6812, 0.3669, 0.65, 0.37, 0.65, 0.354, 0.6781, 0.3512, 0.7112, 0.06218, 0.7389, 0.07696, 0.73, 0.09027, 0.7051, 0.07696, 0.5611, 0.07696, 0.5888, 0.06218, 0.5949, 0.07696, 0.57, 0.09027, 0.65, 0.37, 0.6188, 0.3669, 0.6219, 0.3512, 0.65, 0.354, 0.7389, 0.07696, 0.7631, 0.09686, 0.7518, 0.1082, 0.73, 0.09027, 0.5888, 0.06218, 0.6188, 0.05307, 0.6219, 0.06877, 0.5949, 0.07696, 0.6188, 0.3669, 0.5888, 0.3578, 0.5949, 0.343, 0.6219, 0.3512, 0.7631, 0.09686, 0.783, 0.1211, 0.7697, 0.13, 0.7518, 0.1082, 0.6188, 0.05307, 0.65, 0.05, 0.65, 0.066, 0.6219, 0.06877, 0.5888, 0.3578, 0.5611, 0.343, 0.57, 0.3297, 0.5949, 0.343, 0.783, 0.1211, 0.7978, 0.1488, 0.783, 0.1549, 0.7697, 0.13, 0.5611, 0.343, 0.5369, 0.3231, 0.5482, 0.3118, 0.57, 0.3297, 0.7978, 0.1488, 0.8069, 0.1788, 0.7912, 0.1819, 0.783, 0.1549, 0.5369, 0.3231, 0.517, 0.2989, 0.5303, 0.29, 0.5482, 0.3118, 0.8069, 0.1788, 0.81, 0.21, 0.794, 0.21, 0.7912, 0.1819, 0.517, 0.2989, 0.5022, 0.2712, 0.517, 0.2651, 0.5303, 0.29, 0.81, 0.21, 0.8069, 0.2412, 0.7912, 0.2381, 0.794, 0.21, 0.5022, 0.2712, 0.4931, 0.2412, 0.5088, 0.2381, 0.517, 0.2651, 0.8069, 0.2412, 0.7978, 0.2712, 0.783, 0.2651, 0.7912, 0.2381, 0.4931, 0.2412, 0.49, 0.21, 0.506, 0.21, 0.5088, 0.2381, 0.7978, 0.2712, 0.783, 0.2989, 0.7697, 0.29, 0.783, 0.2651, 0.49, 0.21, 0.4931, 0.1788, 0.5088, 0.1819, 0.506, 0.21, 0.783, 0.2989, 0.7631, 0.3231, 0.7518, 0.3118, 0.7697, 0.29, 0.6781, 0.06877, 0.7051, 0.07696, 0.6996, 0.09027, 0.6753, 0.08289, 0.5482, 0.1082, 0.57, 0.09027, 0.578, 0.1022, 0.5584, 0.1184, 0.6781, 0.3512, 0.65, 0.354, 0.65, 0.3396, 0.6753, 0.3371, 0.7051, 0.07696, 0.73, 0.09027, 0.722, 0.1022, 0.6996, 0.09027, 0.57, 0.09027, 0.5949, 0.07696, 0.6004, 0.09027, 0.578, 0.1022, 0.65, 0.354, 0.6219, 0.3512, 0.6247, 0.3371, 0.65, 0.3396, 0.73, 0.09027, 0.7518, 0.1082, 0.7416, 0.1184, 0.722, 0.1022, 0.5949, 0.07696, 0.6219, 0.06877, 0.6247, 0.08289, 0.6004, 0.09027, 0.6219, 0.3512, 0.5949, 0.343, 0.6004, 0.3297, 0.6247, 0.3371, 0.7518, 0.1082, 0.7697, 0.13, 0.7578, 0.138, 0.7416, 0.1184, 0.6219, 0.06877, 0.65, 0.066, 0.65, 0.0804, 0.6247, 0.08289, 0.5949, 0.343, 0.57, 0.3297, 0.578, 0.3178, 0.6004, 0.3297, 0.7697, 0.13, 0.783, 0.1549, 0.7697, 0.1604, 0.7578, 0.138, 0.57, 0.3297, 0.5482, 0.3118, 0.5584, 0.3016, 0.578, 0.3178, 0.783, 0.1549, 0.7912, 0.1819, 0.7771, 0.1847, 0.7697, 0.1604, 0.5482, 0.3118, 0.5303, 0.29, 0.5422, 0.282, 0.5584, 0.3016, 0.7912, 0.1819, 0.794, 0.21, 0.7796, 0.21, 0.7771, 0.1847, 0.5303, 0.29, 0.517, 0.2651, 0.5303, 0.2596, 0.5422, 0.282, 0.794, 0.21, 0.7912, 0.2381, 0.7771, 0.2353, 0.7796, 0.21, 0.517, 0.2651, 0.5088, 0.2381, 0.5229, 0.2353, 0.5303, 0.2596, 0.7912, 0.2381, 0.783, 0.2651, 0.7697, 0.2596, 0.7771, 0.2353, 0.5088, 0.2381, 0.506, 0.21, 0.5204, 0.21, 0.5229, 0.2353, 0.783, 0.2651, 0.7697, 0.29, 0.7578, 0.282, 0.7697, 0.2596, 0.506, 0.21, 0.5088, 0.1819, 0.5229, 0.1847, 0.5204, 0.21, 0.7697, 0.29, 0.7518, 0.3118, 0.7416, 0.3016, 0.7578, 0.282, 0.5088, 0.1819, 0.517, 0.1549, 0.5303, 0.1604, 0.5229, 0.1847, 0.7518, 0.3118, 0.73, 0.3297, 0.722, 0.3178, 0.7416, 0.3016, 0.517, 0.1549, 0.5303, 0.13, 0.5422, 0.138, 0.5303, 0.1604, 0.73, 0.3297, 0.7051, 0.343, 0.6996, 0.3297, 0.722, 0.3178, 0.65, 0.066, 0.6781, 0.06877, 0.6753, 0.08289, 0.65, 0.0804, 0.5303, 0.13, 0.5482, 0.1082, 0.5584, 0.1184, 0.5422, 0.138, 0.7051, 0.343, 0.6781, 0.3512, 0.6753, 0.3371, 0.6996, 0.3297, 0.5229, 0.2353, 0.5204, 0.21, 0.5774, 0.21, 0.5788, 0.2242, 0.7697, 0.2596, 0.7578, 0.282, 0.7103, 0.2503, 0.717, 0.2378, 0.5204, 0.21, 0.5229, 0.1847, 0.5788, 0.1958, 0.5774, 0.21, 0.7578, 0.282, 0.7416, 0.3016, 0.7013, 0.2613, 0.7103, 0.2503, 0.5229, 0.1847, 0.5303, 0.1604, 0.5829, 0.1822, 0.5788, 0.1958, 0.7416, 0.3016, 0.722, 0.3178, 0.6903, 0.2703, 0.7013, 0.2613, 0.5303, 0.1604, 0.5422, 0.138, 0.5897, 0.1697, 0.5829, 0.1822, 0.722, 0.3178, 0.6996, 0.3297, 0.6778, 0.2771, 0.6903, 0.2703, 0.65, 0.0804, 0.6753, 0.08289, 0.6642, 0.1388, 0.65, 0.1374, 0.5422, 0.138, 0.5584, 0.1184, 0.5987, 0.1587, 0.5897, 0.1697, 0.6996, 0.3297, 0.6753, 0.3371, 0.6642, 0.2812, 0.6778, 0.2771, 0.6753, 0.08289, 0.6996, 0.09027, 0.6778, 0.1429, 0.6642, 0.1388, 0.5584, 0.1184, 0.578, 0.1022, 0.6097, 0.1497, 0.5987, 0.1587, 0.6753, 0.3371, 0.65, 0.3396, 0.65, 0.2826, 0.6642, 0.2812, 0.6996, 0.09027, 0.722, 0.1022, 0.6903, 0.1497, 0.6778, 0.1429, 0.578, 0.1022, 0.6004, 0.09027, 0.6222, 0.1429, 0.6097, 0.1497, 0.65, 0.3396, 0.6247, 0.3371, 0.6358, 0.2812, 0.65, 0.2826, 0.722, 0.1022, 0.7416, 0.1184, 0.7013, 0.1587, 0.6903, 0.1497, 0.6004, 0.09027, 0.6247, 0.08289, 0.6358, 0.1388, 0.6222, 0.1429, 0.6247, 0.3371, 0.6004, 0.3297, 0.6222, 0.2771, 0.6358, 0.2812, 0.7416, 0.1184, 0.7578, 0.138, 0.7103, 0.1697, 0.7013, 0.1587, 0.6247, 0.08289, 0.65, 0.0804, 0.65, 0.1374, 0.6358, 0.1388, 0.6004, 0.3297, 0.578, 0.3178, 0.6097, 0.2703, 0.6222, 0.2771, 0.7578, 0.138, 0.7697, 0.1604, 0.717, 0.1822, 0.7103, 0.1697, 0.578, 0.3178, 0.5584, 0.3016, 0.5987, 0.2613, 0.6097, 0.2703, 0.7697, 0.1604, 0.7771, 0.1847, 0.7212, 0.1958, 0.717, 0.1822, 0.5584, 0.3016, 0.5422, 0.282, 0.5897, 0.2503, 0.5987, 0.2613, 0.7771, 0.1847, 0.7796, 0.21, 0.7226, 0.21, 0.7212, 0.1958, 0.5422, 0.282, 0.5303, 0.2596, 0.5829, 0.2378, 0.5897, 0.2503, 0.7796, 0.21, 0.7771, 0.2353, 0.7212, 0.2242, 0.7226, 0.21, 0.5303, 0.2596, 0.5229, 0.2353, 0.5788, 0.2242, 0.5829, 0.2378, 0.7771, 0.2353, 0.7697, 0.2596, 0.717, 0.2378, 0.7212, 0.2242, 0.5774, 0.21, 0.5788, 0.1958, 0.6073, 0.2015, 0.6065, 0.21, 0.5897, 0.2503, 0.5829, 0.2378, 0.6098, 0.2267, 0.6138, 0.2342, 0.6778, 0.1429, 0.6903, 0.1497, 0.6742, 0.1738, 0.6667, 0.1698, 0.5788, 0.2242, 0.5774, 0.21, 0.6065, 0.21, 0.6073, 0.2185, 0.5987, 0.2613, 0.5897, 0.2503, 0.6138, 0.2342, 0.6192, 0.2408, 0.5987, 0.1587, 0.6097, 0.1497, 0.6258, 0.1738, 0.6192, 0.1792, 0.5829, 0.2378, 0.5788, 0.2242, 0.6073, 0.2185, 0.6098, 0.2267, 0.6097, 0.2703, 0.5987, 0.2613, 0.6192, 0.2408, 0.6258, 0.2462, 0.6778, 0.2771, 0.6642, 0.2812, 0.6585, 0.2527, 0.6667, 0.2502, 0.6903, 0.2703, 0.6778, 0.2771, 0.6667, 0.2502, 0.6742, 0.2462, 0.5897, 0.1697, 0.5987, 0.1587, 0.6192, 0.1792, 0.6138, 0.1858, 0.5829, 0.1822, 0.5897, 0.1697, 0.6138, 0.1858, 0.6098, 0.1933, 0.65, 0.1374, 0.6642, 0.1388, 0.6585, 0.1673, 0.65, 0.1665, 0.7013, 0.2613, 0.6903, 0.2703, 0.6742, 0.2462, 0.6808, 0.2408, 0.5788, 0.1958, 0.5829, 0.1822, 0.6098, 0.1933, 0.6073, 0.2015, 0.7103, 0.2503, 0.7013, 0.2613, 0.6808, 0.2408, 0.6862, 0.2342, 0.65, 0.2826, 0.6358, 0.2812, 0.6415, 0.2527, 0.65, 0.2535, 0.6097, 0.1497, 0.6222, 0.1429, 0.6333, 0.1698, 0.6258, 0.1738, 0.717, 0.2378, 0.7103, 0.2503, 0.6862, 0.2342, 0.6902, 0.2267, 0.7212, 0.1958, 0.7226, 0.21, 0.6935, 0.21, 0.6927, 0.2015, 0.6642, 0.2812, 0.65, 0.2826, 0.65, 0.2535, 0.6585, 0.2527, 0.7212, 0.2242, 0.717, 0.2378, 0.6902, 0.2267, 0.6927, 0.2185, 0.717, 0.1822, 0.7212, 0.1958, 0.6927, 0.2015, 0.6902, 0.1933, 0.6642, 0.1388, 0.6778, 0.1429, 0.6667, 0.1698, 0.6585, 0.1673, 0.7226, 0.21, 0.7212, 0.2242, 0.6927, 0.2185, 0.6935, 0.21, 0.6358, 0.1388, 0.65, 0.1374, 0.65, 0.1665, 0.6415, 0.1673, 0.7103, 0.1697, 0.717, 0.1822, 0.6902, 0.1933, 0.6862, 0.1858, 0.7013, 0.1587, 0.7103, 0.1697, 0.6862, 0.1858, 0.6808, 0.1792, 0.6222, 0.2771, 0.6097, 0.2703, 0.6258, 0.2462, 0.6333, 0.2502, 0.6358, 0.2812, 0.6222, 0.2771, 0.6333, 0.2502, 0.6415, 0.2527, 0.6222, 0.1429, 0.6358, 0.1388, 0.6415, 0.1673, 0.6333, 0.1698, 0.6903, 0.1497, 0.7013, 0.1587, 0.6808, 0.1792, 0.6742, 0.1738, 0.6343, 0.1865, 0.6392, 0.1839, 0.65, 0.21, 0.6392, 0.1839, 0.6445, 0.1823, 0.65, 0.21, 0.6657, 0.1865, 0.67, 0.19, 0.65, 0.21, 0.6392, 0.2361, 0.6343, 0.2335, 0.65, 0.21, 0.6223, 0.2155, 0.6218, 0.21, 0.65, 0.21, 0.65, 0.1818, 0.6555, 0.1823, 0.65, 0.21, 0.6223, 0.2045, 0.6239, 0.1992, 0.65, 0.21, 0.65, 0.2382, 0.6445, 0.2377, 0.65, 0.21, 0.6445, 0.2377, 0.6392, 0.2361, 0.65, 0.21, 0.6265, 0.2257, 0.6239, 0.2208, 0.65, 0.21, 0.63, 0.19, 0.6343, 0.1865, 0.65, 0.21, 0.6761, 0.2208, 0.6735, 0.2257, 0.65, 0.21, 0.67, 0.23, 0.6657, 0.2335, 0.65, 0.21, 0.6735, 0.2257, 0.67, 0.23, 0.65, 0.21, 0.6239, 0.2208, 0.6223, 0.2155, 0.65, 0.21, 0.6782, 0.21, 0.6777, 0.2155, 0.65, 0.21, 0.6239, 0.1992, 0.6265, 0.1943, 0.65, 0.21, 0.6555, 0.2377, 0.65, 0.2382, 0.65, 0.21, 0.6761, 0.1992, 0.6777, 0.2045, 0.65, 0.21, 0.6735, 0.1943, 0.6761, 0.1992, 0.65, 0.21, 0.6777, 0.2155, 0.6761, 0.2208, 0.65, 0.21, 0.6343, 0.2335, 0.63, 0.23, 0.65, 0.21, 0.67, 0.19, 0.6735, 0.1943, 0.65, 0.21, 0.63, 0.23, 0.6265, 0.2257, 0.65, 0.21, 0.6218, 0.21, 0.6223, 0.2045, 0.65, 0.21, 0.6608, 0.1839, 0.6657, 0.1865, 0.65, 0.21, 0.6555, 0.1823, 0.6608, 0.1839, 0.65, 0.21, 0.6608, 0.2361, 0.6555, 0.2377, 0.65, 0.21, 0.6265, 0.1943, 0.63, 0.19, 0.65, 0.21, 0.6445, 0.1823, 0.65, 0.1818, 0.65, 0.21, 0.6657, 0.2335, 0.6608, 0.2361, 0.65, 0.21, 0.6777, 0.2045, 0.6782, 0.21, 0.65, 0.21, 0.6927, 0.2015, 0.6935, 0.21, 0.6892, 0.21, 0.6884, 0.2024, 0.6884, 0.2024, 0.6892, 0.21, 0.6782, 0.21, 0.6777, 0.2045, 0.6742, 0.2462, 0.6667, 0.2502, 0.665, 0.2462, 0.6718, 0.2426, 0.6718, 0.2426, 0.665, 0.2462, 0.6608, 0.2361, 0.6657, 0.2335, 0.6415, 0.1673, 0.65, 0.1665, 0.65, 0.1708, 0.6424, 0.1716, 0.6424, 0.1716, 0.65, 0.1708, 0.65, 0.1818, 0.6445, 0.1823, 0.6138, 0.1858, 0.6192, 0.1792, 0.6223, 0.1823, 0.6174, 0.1882, 0.6174, 0.1882, 0.6223, 0.1823, 0.63, 0.19, 0.6265, 0.1943, 0.6667, 0.2502, 0.6585, 0.2527, 0.6576, 0.2484, 0.665, 0.2462, 0.665, 0.2462, 0.6576, 0.2484, 0.6555, 0.2377, 0.6608, 0.2361, 0.6585, 0.1673, 0.6667, 0.1698, 0.665, 0.1738, 0.6576, 0.1716, 0.6576, 0.1716, 0.665, 0.1738, 0.6608, 0.1839, 0.6555, 0.1823, 0.6667, 0.1698, 0.6742, 0.1738, 0.6718, 0.1774, 0.665, 0.1738, 0.665, 0.1738, 0.6718, 0.1774, 0.6657, 0.1865, 0.6608, 0.1839, 0.6065, 0.21, 0.6073, 0.2015, 0.6116, 0.2024, 0.6108, 0.21, 0.6108, 0.21, 0.6116, 0.2024, 0.6223, 0.2045, 0.6218, 0.21, 0.6192, 0.2408, 0.6138, 0.2342, 0.6174, 0.2318, 0.6223, 0.2377, 0.6223, 0.2377, 0.6174, 0.2318, 0.6265, 0.2257, 0.63, 0.23, 0.6808, 0.1792, 0.6862, 0.1858, 0.6826, 0.1882, 0.6777, 0.1823, 0.6777, 0.1823, 0.6826, 0.1882, 0.6735, 0.1943, 0.67, 0.19, 0.6258, 0.2462, 0.6192, 0.2408, 0.6223, 0.2377, 0.6282, 0.2426, 0.6282, 0.2426, 0.6223, 0.2377, 0.63, 0.23, 0.6343, 0.2335, 0.6927, 0.2185, 0.6902, 0.2267, 0.6862, 0.225, 0.6884, 0.2176, 0.6884, 0.2176, 0.6862, 0.225, 0.6761, 0.2208, 0.6777, 0.2155, 0.6862, 0.1858, 0.6902, 0.1933, 0.6862, 0.195, 0.6826, 0.1882, 0.6826, 0.1882, 0.6862, 0.195, 0.6761, 0.1992, 0.6735, 0.1943, 0.6902, 0.1933, 0.6927, 0.2015, 0.6884, 0.2024, 0.6862, 0.195, 0.6862, 0.195, 0.6884, 0.2024, 0.6777, 0.2045, 0.6761, 0.1992, 0.6585, 0.2527, 0.65, 0.2535, 0.65, 0.2492, 0.6576, 0.2484, 0.6576, 0.2484, 0.65, 0.2492, 0.65, 0.2382, 0.6555, 0.2377, 0.6098, 0.1933, 0.6138, 0.1858, 0.6174, 0.1882, 0.6138, 0.195, 0.6138, 0.195, 0.6174, 0.1882, 0.6265, 0.1943, 0.6239, 0.1992, 0.6935, 0.21, 0.6927, 0.2185, 0.6884, 0.2176, 0.6892, 0.21, 0.6892, 0.21, 0.6884, 0.2176, 0.6777, 0.2155, 0.6782, 0.21, 0.6098, 0.2267, 0.6073, 0.2185, 0.6116, 0.2176, 0.6138, 0.225, 0.6138, 0.225, 0.6116, 0.2176, 0.6223, 0.2155, 0.6239, 0.2208, 0.6862, 0.2342, 0.6808, 0.2408, 0.6777, 0.2377, 0.6826, 0.2318, 0.6826, 0.2318, 0.6777, 0.2377, 0.67, 0.23, 0.6735, 0.2257, 0.6808, 0.2408, 0.6742, 0.2462, 0.6718, 0.2426, 0.6777, 0.2377, 0.6777, 0.2377, 0.6718, 0.2426, 0.6657, 0.2335, 0.67, 0.23, 0.6902, 0.2267, 0.6862, 0.2342, 0.6826, 0.2318, 0.6862, 0.225, 0.6862, 0.225, 0.6826, 0.2318, 0.6735, 0.2257, 0.6761, 0.2208, 0.6192, 0.1792, 0.6258, 0.1738, 0.6282, 0.1774, 0.6223, 0.1823, 0.6223, 0.1823, 0.6282, 0.1774, 0.6343, 0.1865, 0.63, 0.19, 0.6138, 0.2342, 0.6098, 0.2267, 0.6138, 0.225, 0.6174, 0.2318, 0.6174, 0.2318, 0.6138, 0.225, 0.6239, 0.2208, 0.6265, 0.2257, 0.6415, 0.2527, 0.6333, 0.2502, 0.635, 0.2462, 0.6424, 0.2484, 0.6424, 0.2484, 0.635, 0.2462, 0.6392, 0.2361, 0.6445, 0.2377, 0.65, 0.2535, 0.6415, 0.2527, 0.6424, 0.2484, 0.65, 0.2492, 0.65, 0.2492, 0.6424, 0.2484, 0.6445, 0.2377, 0.65, 0.2382, 0.6073, 0.2015, 0.6098, 0.1933, 0.6138, 0.195, 0.6116, 0.2024, 0.6116, 0.2024, 0.6138, 0.195, 0.6239, 0.1992, 0.6223, 0.2045, 0.65, 0.1665, 0.6585, 0.1673, 0.6576, 0.1716, 0.65, 0.1708, 0.65, 0.1708, 0.6576, 0.1716, 0.6555, 0.1823, 0.65, 0.1818, 0.6073, 0.2185, 0.6065, 0.21, 0.6108, 0.21, 0.6116, 0.2176, 0.6116, 0.2176, 0.6108, 0.21, 0.6218, 0.21, 0.6223, 0.2155, 0.6333, 0.2502, 0.6258, 0.2462, 0.6282, 0.2426, 0.635, 0.2462, 0.635, 0.2462, 0.6282, 0.2426, 0.6343, 0.2335, 0.6392, 0.2361, 0.6742, 0.1738, 0.6808, 0.1792, 0.6777, 0.1823, 0.6718, 0.1774, 0.6718, 0.1774, 0.6777, 0.1823, 0.67, 0.19, 0.6657, 0.1865, 0.6333, 0.1698, 0.6415, 0.1673, 0.6424, 0.1716, 0.635, 0.1738, 0.635, 0.1738, 0.6424, 0.1716, 0.6445, 0.1823, 0.6392, 0.1839, 0.6258, 0.1738, 0.6333, 0.1698, 0.635, 0.1738, 0.6282, 0.1774, 0.6282, 0.1774, 0.635, 0.1738, 0.6392, 0.1839, 0.6343, 0.1865])
me_cylinder_003.materials.append(mat_w_grenade_dm)
me_cylinder_003.use_remesh_fix_poles = True
me_cylinder_003.use_remesh_preserve_attributes = False
me_cylinder_003.use_mirror_x = True
me_cylinder_003.update()

# ---- objects
ob_pill = bpy.data.objects.new('Pill', me_cylinder_003)

# ---- transforms, parenting, visibility, modifiers, constraints
ob_pill.location = (0.0, 0.0, 0.0)
ob_pill.rotation_euler = (-1.571, 2.22e-16, -2.22e-16)
ob_pill.scale = (3.3, 3.3, 3.3)
ob_pill.lineart.crease_threshold = 0.0
ob_pill.use_mesh_mirror_x = True
_m = ob_pill.modifiers.new('Auto Smooth', 'NODES')
_m.node_group = ng_auto_smooth
_gi = [s.identifier for s in ng_auto_smooth.interface.items_tree if s.item_type == 'SOCKET' and s.in_out == 'INPUT']
_m[_gi[1]] = 3.142  # Angle

# ---- collection membership
scene.collection.objects.link(ob_pill)

# ---- scene / render settings (as saved in the file)
scene.frame_start = 1; scene.frame_end = 250; scene.frame_set(2)
scene.render.engine = 'CYCLES'
scene.cycles.samples = 128
scene.cycles.sampling_pattern = 'TABULATED_SOBOL'
scene.cycles.use_adaptive_sampling = False
scene.cycles.use_light_tree = False
scene.cycles.bake_type = 'AO'
scene.view_settings.view_transform = 'Filmic'
bpy.context.view_layer.update()

# ---- added for rendering (the .blend has no active camera and no usable light): camera, sun
cam_auto = bpy.data.cameras.new('AutoCamera')
cam_auto.lens = 50.0
cam_auto.sensor_width = 36.0
cam_auto.clip_end = 1000.0
ob_auto_camera = bpy.data.objects.new('AutoCamera', cam_auto)
scene.collection.objects.link(ob_auto_camera)
ob_auto_camera.location = (15.7461, -17.1849, 12.5969)
ob_auto_camera.rotation_euler = (1.09748, -7.21219e-08, 0.694738)
scene.camera = ob_auto_camera
light_auto_sun = bpy.data.lights.new('AutoSun', 'SUN')
light_auto_sun.energy = 3.0
light_auto_sun.angle = 0.0523599
ob_auto_sun = bpy.data.objects.new('AutoSun', light_auto_sun)
scene.collection.objects.link(ob_auto_sun)
ob_auto_sun.rotation_euler = (0.872665, 0.174533, 0.523599)
bpy.context.view_layer.update()
